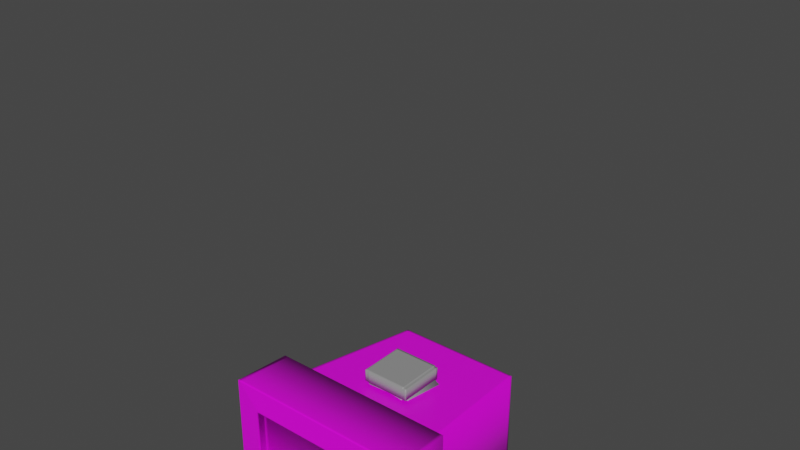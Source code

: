 # Source: enemy-v2.blend  (saved by Blender 2.90.8; exported with 4.5.12 LTS)
import bpy
from mathutils import Matrix  # noqa: F401  (used for matrix-valued properties, if any)

bpy.ops.wm.read_factory_settings(use_empty=True)
scene = bpy.context.scene
scene.name = 'Scene'

# ---- collections
col_collection = bpy.data.collections.new('Collection'); scene.collection.children.link(col_collection)

# ---- images (referenced by path relative to the original .blend; pixels are not part of the script)
import os
ASSET_DIR = os.environ.get("B2B_ASSET_DIR", "")  # directory of the original .blend (textures are referenced by path, not embedded)
HERE = os.path.dirname(os.path.abspath(__file__))  # packed textures are extracted next to this script under _unpacked/

def load_image(name, relpath, width, height, colorspace="sRGB"):
    """Load a texture the original file referenced (path relative to the .blend, or extracted next to this script)."""
    p = next((c for c in (os.path.join(HERE, relpath), os.path.join(ASSET_DIR, relpath)) if relpath and os.path.exists(c)), "")
    if p:
        img = bpy.data.images.load(p, check_existing=True)
        img.name = name
    else:  # same state as the original file: an image datablock whose file is absent (Cycles renders it pink)
        img = bpy.data.images.new(name, width, height)
        img.source = "FILE"
        img.filepath = "//" + (relpath or name)
    img.colorspace_settings.name = colorspace
    return img
img_faceuv = load_image('FaceUV', 'FaceUV.png', 1024, 1024, 'sRGB')

# ---- materials (node trees are filled in below, after node groups)
mat_face = bpy.data.materials.new('Face')
mat_face.alpha_threshold = 0.0
mat_face.use_transparent_shadow = False
mat_face.line_color = (0.0, 0.0, 0.0, 1.0)
mat_metal = bpy.data.materials.new('Metal')
mat_metal.use_transparent_shadow = False
mat_foot = bpy.data.materials.new('Foot')
mat_foot.use_transparent_shadow = False

# ---- material node trees
mat_face.use_nodes = True; mat_face.node_tree.nodes.clear()
_N = mat_face.node_tree.nodes; _L = mat_face.node_tree.links
n0 = _N.new('ShaderNodeOutputMaterial'); n0.name = 'Material Output'; n0.location = (300, 300)
n1 = _N.new('ShaderNodeBsdfPrincipled'); n1.name = 'Principled BSDF'; n1.location = (10, 300)
n1.distribution = 'GGX'
n1.subsurface_method = 'BURLEY'
n1.inputs[2].default_value = 0.4
n1.inputs[3].default_value = 1.45
n1.inputs[27].default_value = (0.0, 0.0, 0.0, 1.0)
n1.inputs[28].default_value = 1.0
n2 = _N.new('ShaderNodeTexImage'); n2.name = 'Image Texture'; n2.location = (-280, 276)
n2.image = img_faceuv
_L.new(n1.outputs[0], n0.inputs[0])
_L.new(n2.outputs[0], n1.inputs[0])
n0.is_active_output = True
mat_metal.use_nodes = True; mat_metal.node_tree.nodes.clear()
_N = mat_metal.node_tree.nodes; _L = mat_metal.node_tree.links
n0 = _N.new('ShaderNodeBsdfPrincipled'); n0.name = 'Principled BSDF'; n0.location = (10, 300)
n0.distribution = 'GGX'
n0.subsurface_method = 'BURLEY'
n0.inputs[0].default_value = (0.2086, 0.2232, 0.2195, 1.0)
n0.inputs[3].default_value = 1.45
n0.inputs[27].default_value = (0.0, 0.0, 0.0, 1.0)
n0.inputs[28].default_value = 1.0
n1 = _N.new('ShaderNodeOutputMaterial'); n1.name = 'Material Output'; n1.location = (300, 300)
_L.new(n0.outputs[0], n1.inputs[0])
n1.is_active_output = True
mat_foot.use_nodes = True; mat_foot.node_tree.nodes.clear()
_N = mat_foot.node_tree.nodes; _L = mat_foot.node_tree.links
n0 = _N.new('ShaderNodeBsdfPrincipled'); n0.name = 'Principled BSDF'; n0.location = (10, 300)
n0.distribution = 'GGX'
n0.subsurface_method = 'BURLEY'
n0.inputs[0].default_value = (0.281, 0.281, 0.281, 1.0)
n0.inputs[3].default_value = 1.45
n0.inputs[27].default_value = (0.0, 0.0, 0.0, 1.0)
n0.inputs[28].default_value = 1.0
n1 = _N.new('ShaderNodeOutputMaterial'); n1.name = 'Material Output'; n1.location = (300, 300)
_L.new(n0.outputs[0], n1.inputs[0])
n1.is_active_output = True

# ---- world
world_world = bpy.data.worlds.new('World'); scene.world = world_world
world_world.use_nodes = True; world_world.node_tree.nodes.clear()
_N = world_world.node_tree.nodes; _L = world_world.node_tree.links
n0 = _N.new('ShaderNodeOutputWorld'); n0.name = 'World Output'; n0.location = (300, 300)
n1 = _N.new('ShaderNodeBackground'); n1.name = 'Background'; n1.location = (10, 300)
n1.inputs[0].default_value = (0.05088, 0.05088, 0.05088, 1.0)
_L.new(n1.outputs[0], n0.inputs[0])
n0.is_active_output = True
world_world.color = (0.05088, 0.05088, 0.05088)
world_world.use_sun_shadow = False
world_world.sun_shadow_jitter_overblur = 0.0

# ---- meshes
me_cube = bpy.data.meshes.new('Cube')
me_cube.from_pydata([(0.4713, 2.104, -0.7437), (0.4713, 1.177, -0.7437), (0.699, 2.349, 0.7437), (0.699, 0.945, 0.7437), (-0.4702, 2.104, -0.7437), (-0.4702, 1.177, -0.7437), (-0.6979, 2.349, 0.7437), (-0.6979, 0.945, 0.7437), (0.5158, 1.122, 0.7078), (-0.5096, 2.188, 0.7078), (0.5158, 2.188, 0.7078), (-0.5096, 1.122, 0.7078), (0.5158, 2.188, 0.7013), (-0.5096, 2.188, 0.7013), (0.5158, 1.122, 0.7013), (-0.5096, 1.122, 0.7013), (-0.5096, 1.122, 0.7648), (-0.5096, 2.188, 0.7648), (0.5158, 2.188, 0.7648), (0.5158, 1.122, 0.7648), (-0.5096, 1.122, 0.7525), (0.5158, 2.188, 0.7525), (-0.5096, 2.188, 0.7525), (0.5158, 1.122, 0.7525), (0.6859, 2.33, 0.3214), (-0.6848, 2.33, 0.3214), (0.6859, 0.9603, 0.3214), (-0.6848, 0.9603, 0.3214), (0.578, 2.222, 0.3214), (0.578, 1.068, 0.3214), (-0.577, 1.068, 0.3214), (-0.577, 2.222, 0.3214), (0.5755, 2.219, 0.2956), (0.5755, 1.071, 0.2956), (-0.5744, 1.071, 0.2956), (-0.5744, 2.219, 0.2956), (-0.5862, 2.232, 0.3214), (0.5872, 2.232, 0.3214), (0.5872, 1.059, 0.3214), (-0.5862, 1.059, 0.3214), (-0.6653, 2.311, 0.3214), (0.6664, 2.311, 0.3214), (0.6664, 0.9798, 0.3214), (-0.6653, 0.9798, 0.3214), (0.4734, 2.106, -0.7231), (0.4734, 1.175, -0.7231), (-0.4723, 1.175, -0.7231), (-0.4723, 2.106, -0.7231), (-0.6694, 2.349, 0.7437), (-0.4887, 2.188, 0.7013), (-0.4887, 1.122, 0.7013), (-0.6694, 0.945, 0.7437), (-0.4887, 2.188, 0.7648), (-0.4887, 1.122, 0.7648), (-0.4887, 2.188, 0.7525), (-0.4887, 1.122, 0.7525), (-0.451, 2.104, -0.7437), (-0.451, 1.177, -0.7437), (-0.4887, 1.122, 0.7078), (-0.4887, 2.188, 0.7078), (-0.6569, 2.33, 0.3214), (-0.6569, 0.9603, 0.3214), (-0.5534, 1.068, 0.3214), (-0.5534, 2.222, 0.3214), (-0.5509, 2.219, 0.2956), (-0.5509, 1.071, 0.2956), (-0.5622, 1.059, 0.3214), (-0.5622, 2.232, 0.3214), (-0.6381, 0.9798, 0.3214), (-0.6381, 2.311, 0.3214), (-0.453, 1.175, -0.7231), (-0.453, 2.106, -0.7231), (0.6723, 2.349, 0.7437), (0.4962, 2.188, 0.7648), (0.4962, 2.188, 0.7525), (0.4533, 2.104, -0.7437), (0.4533, 1.177, -0.7437), (0.4962, 2.188, 0.7078), (0.6597, 2.33, 0.3214), (0.5559, 2.222, 0.3214), (0.5534, 2.219, 0.2956), (0.5648, 2.232, 0.3214), (0.6409, 2.311, 0.3214), (0.4553, 2.106, -0.7231), (0.4962, 2.188, 0.7013), (0.4962, 1.122, 0.7013), (0.6723, 0.945, 0.7437), (0.4962, 1.122, 0.7648), (0.4962, 1.122, 0.7525), (0.4962, 1.122, 0.7078), (0.6597, 0.9603, 0.3214), (0.5559, 1.068, 0.3214), (0.5534, 1.071, 0.2956), (0.5648, 1.059, 0.3214), (0.6409, 0.9798, 0.3214), (0.4553, 1.175, -0.7231), (-0.6892, 2.342, 0.7447), (0.6906, 0.9532, 0.7447), (-0.6892, 0.9532, 0.7447), (0.6906, 2.342, 0.7447), (-0.6611, 0.9532, 0.7447), (-0.6611, 2.342, 0.7447), (0.6642, 2.342, 0.7447), (0.6642, 0.9532, 0.7447), (-0.5165, 1.115, 0.764), (0.5225, 2.194, 0.764), (-0.4953, 1.115, 0.764), (-0.4953, 2.194, 0.764), (0.5026, 2.194, 0.764), (0.5026, 1.115, 0.764), (-0.5165, 2.194, 0.764), (0.5225, 1.115, 0.764), (-0.6975, 2.348, 0.7284), (0.6985, 2.348, 0.7284), (0.6985, 0.9456, 0.7284), (-0.6975, 0.9456, 0.7284), (-0.669, 2.348, 0.7284), (-0.669, 0.9456, 0.7284), (0.6718, 2.348, 0.7284), (0.6718, 0.9456, 0.7284)], [], [(119, 114, 3, 86), (116, 112, 6, 48), (9, 11, 15, 13), (76, 75, 0, 1), (114, 113, 2, 3), (46, 47, 4, 5), (22, 20, 11, 9), (23, 21, 10, 8), (50, 49, 13, 15), (8, 10, 12, 14), (89, 8, 14, 85), (59, 9, 13, 49), (107, 110, 17, 52), (109, 111, 19, 87), (111, 105, 18, 19), (110, 104, 16, 17), (52, 17, 22, 54), (87, 19, 23, 88), (19, 18, 21, 23), (17, 16, 20, 22), (88, 23, 8, 89), (54, 22, 9, 59), (115, 112, 25, 27), (42, 41, 24, 26), (69, 40, 25, 60), (94, 42, 26, 90), (92, 33, 29, 91), (64, 35, 31, 63), (33, 32, 28, 29), (39, 36, 31, 30), (45, 44, 32, 33), (71, 47, 35, 64), (95, 45, 33, 92), (30, 31, 35, 34), (43, 40, 36, 39), (91, 29, 38, 93), (63, 31, 36, 67), (29, 28, 37, 38), (27, 25, 40, 43), (93, 38, 42, 94), (67, 36, 40, 69), (38, 37, 41, 42), (76, 1, 45, 95), (56, 4, 47, 71), (1, 0, 44, 45), (34, 35, 47, 46), (75, 56, 71, 83), (5, 57, 70, 46), (81, 67, 69, 82), (39, 66, 68, 43), (79, 63, 67, 81), (30, 62, 66, 39), (46, 70, 65, 34), (83, 71, 64, 80), (80, 64, 63, 79), (34, 65, 62, 30), (43, 68, 61, 27), (82, 69, 60, 78), (74, 54, 59, 77), (20, 55, 58, 11), (16, 53, 55, 20), (73, 52, 54, 74), (104, 106, 53, 16), (108, 107, 52, 73), (77, 59, 49, 84), (11, 58, 50, 15), (85, 84, 49, 50), (5, 4, 56, 57), (118, 116, 48, 72), (115, 117, 51, 7), (113, 118, 72, 2), (14, 12, 84, 85), (10, 77, 84, 12), (105, 108, 73, 18), (18, 73, 74, 21), (21, 74, 77, 10), (41, 82, 78, 24), (32, 80, 79, 28), (44, 83, 80, 32), (28, 79, 81, 37), (37, 81, 82, 41), (0, 75, 83, 44), (57, 76, 95, 70), (66, 93, 94, 68), (62, 91, 93, 66), (70, 95, 92, 65), (65, 92, 91, 62), (68, 94, 90, 61), (55, 88, 89, 58), (53, 87, 88, 55), (106, 109, 87, 53), (58, 89, 85, 50), (57, 56, 75, 76), (117, 119, 86, 51), (51, 86, 103, 100), (2, 72, 102, 99), (72, 48, 101, 102), (7, 51, 100, 98), (6, 7, 98, 96), (3, 2, 99, 97), (86, 3, 97, 103), (48, 6, 96, 101), (100, 103, 109, 106), (99, 102, 108, 105), (102, 101, 107, 108), (98, 100, 106, 104), (96, 98, 104, 110), (97, 99, 105, 111), (103, 97, 111, 109), (101, 96, 110, 107), (61, 90, 119, 117), (24, 78, 118, 113), (27, 61, 117, 115), (78, 60, 116, 118), (7, 6, 112, 115), (26, 24, 113, 114), (60, 25, 112, 116), (90, 26, 114, 119)])
me_cube.polygons.foreach_set('use_smooth', [True] * 118)
_uv = me_cube.uv_layers.new(name='UVMap')
_uv.uv.foreach_set('vector', [0.07225, 0.04603, 0.07224, 0.0456, 0.07235, 0.04552, 0.07235, 0.04596, 0.04023, 0.0678, 0.04023, 0.06828, 0.04013, 0.06836, 0.04013, 0.06788, 0.02116, 0.09138, 0.09153, 0.09159, 0.09168, 0.09174, 0.02101, 0.09153, 0.06104, 0.05354, 0.05141, 0.05346, 0.05281, 0.05346, 0.05959, 0.05353, 0.06761, 0.04092, 0.04475, 0.04058, 0.04466, 0.04048, 0.06769, 0.04082, 0.05991, 0.06318, 0.05249, 0.06311, 0.05257, 0.06298, 0.0598, 0.06304, 0.0222, 0.09033, 0.09047, 0.09053, 0.09153, 0.09159, 0.02116, 0.09138, 0.09048, 0.02292, 0.02241, 0.02351, 0.02136, 0.02248, 0.09153, 0.02186, 0.1453, 0.102, 0.1453, 0.9383, 0.1289, 0.9383, 0.1289, 0.102, 0.09153, 0.02186, 0.02136, 0.02248, 0.02121, 0.02233, 0.09168, 0.0217, 0.09153, 0.02319, 0.09153, 0.02186, 0.09168, 0.0217, 0.09168, 0.02304, 0.02117, 0.08998, 0.02116, 0.09138, 0.02101, 0.09153, 0.02101, 0.09012, 0.02655, 0.08478, 0.02654, 0.08596, 0.02651, 0.086, 0.02651, 0.08481, 0.08612, 0.02847, 0.08612, 0.02734, 0.08616, 0.02731, 0.08615, 0.02844, 0.08612, 0.02734, 0.02681, 0.02776, 0.02678, 0.02773, 0.08616, 0.02731, 0.02654, 0.08596, 0.08601, 0.08622, 0.08604, 0.08626, 0.02651, 0.086, 0.02651, 0.08481, 0.02651, 0.086, 0.0222, 0.09033, 0.02221, 0.08896, 0.08615, 0.02844, 0.08616, 0.02731, 0.09048, 0.02292, 0.09048, 0.02422, 0.08616, 0.02731, 0.02678, 0.02773, 0.02241, 0.02351, 0.09048, 0.02292, 0.02651, 0.086, 0.08604, 0.08626, 0.09047, 0.09053, 0.0222, 0.09033, 0.09048, 0.02422, 0.09048, 0.02292, 0.09153, 0.02186, 0.09153, 0.02319, 0.02221, 0.08896, 0.0222, 0.09033, 0.02116, 0.09138, 0.02117, 0.08998, 0.06762, 0.07289, 0.04494, 0.07271, 0.04705, 0.07002, 0.06545, 0.07017, 0.06546, 0.0436, 0.04714, 0.04333, 0.04692, 0.04333, 0.06546, 0.0436, 0.04293, 0.06568, 0.04294, 0.06607, 0.04294, 0.06607, 0.04293, 0.06568, 0.06955, 0.04808, 0.06955, 0.04773, 0.06955, 0.04773, 0.06955, 0.04808, 0.06938, 0.04821, 0.06938, 0.04787, 0.06955, 0.04773, 0.06955, 0.04808, 0.0431, 0.06555, 0.04311, 0.06593, 0.04294, 0.06607, 0.04293, 0.06568, 0.06533, 0.04377, 0.04828, 0.04352, 0.04817, 0.04335, 0.06546, 0.0436, 0.06545, 0.07017, 0.04818, 0.07003, 0.04829, 0.07003, 0.06545, 0.07017, 0.05996, 0.05047, 0.05251, 0.05037, 0.04828, 0.04352, 0.06533, 0.04377, 0.04987, 0.06024, 0.04987, 0.06039, 0.04311, 0.06593, 0.0431, 0.06555, 0.06262, 0.05333, 0.06262, 0.05319, 0.06938, 0.04787, 0.06938, 0.04821, 0.06545, 0.07017, 0.04829, 0.07003, 0.04839, 0.06986, 0.06532, 0.06999, 0.06545, 0.07017, 0.04727, 0.07002, 0.04818, 0.07003, 0.06545, 0.07017, 0.06955, 0.04808, 0.06955, 0.04773, 0.06955, 0.04773, 0.06955, 0.04808, 0.04293, 0.06568, 0.04294, 0.06607, 0.04294, 0.06607, 0.04293, 0.06568, 0.06546, 0.0436, 0.04817, 0.04335, 0.04806, 0.04335, 0.06546, 0.0436, 0.06545, 0.07017, 0.04705, 0.07002, 0.04727, 0.07002, 0.06545, 0.07017, 0.06955, 0.04808, 0.06955, 0.04773, 0.06955, 0.04773, 0.06955, 0.04808, 0.04293, 0.06568, 0.04294, 0.06607, 0.04294, 0.06607, 0.04293, 0.06568, 0.06546, 0.0436, 0.04806, 0.04335, 0.04714, 0.04333, 0.06546, 0.0436, 0.06104, 0.05354, 0.06249, 0.0533, 0.06262, 0.05319, 0.06262, 0.05333, 0.05141, 0.06001, 0.05001, 0.06028, 0.04987, 0.06039, 0.04987, 0.06024, 0.05985, 0.05061, 0.05259, 0.05051, 0.05251, 0.05037, 0.05996, 0.05047, 0.06532, 0.06999, 0.04839, 0.06986, 0.05249, 0.06311, 0.05991, 0.06318, 0.05141, 0.05346, 0.05141, 0.06001, 0.04987, 0.06024, 0.04987, 0.05322, 0.06247, 0.0603, 0.06102, 0.06004, 0.06261, 0.06026, 0.06261, 0.06041, 0.04275, 0.04764, 0.04293, 0.06568, 0.04293, 0.06568, 0.04275, 0.04764, 0.06972, 0.06601, 0.06971, 0.06564, 0.06971, 0.06564, 0.06972, 0.06601, 0.04275, 0.04764, 0.04293, 0.06568, 0.04293, 0.06568, 0.04275, 0.04764, 0.06972, 0.06601, 0.06971, 0.06564, 0.06971, 0.06564, 0.06972, 0.06601, 0.06261, 0.06041, 0.06261, 0.06026, 0.06954, 0.0655, 0.06954, 0.06587, 0.04987, 0.05322, 0.04987, 0.06024, 0.0431, 0.06555, 0.04293, 0.04778, 0.04293, 0.04778, 0.0431, 0.06555, 0.04293, 0.06568, 0.04275, 0.04764, 0.06954, 0.06587, 0.06954, 0.0655, 0.06971, 0.06564, 0.06972, 0.06601, 0.06972, 0.06601, 0.06971, 0.06564, 0.06971, 0.06564, 0.06972, 0.06601, 0.04275, 0.04764, 0.04293, 0.06568, 0.04293, 0.06568, 0.04275, 0.04764, 0.0224, 0.02479, 0.02221, 0.08896, 0.02117, 0.08998, 0.02136, 0.0238, 0.09047, 0.09053, 0.09047, 0.08915, 0.09153, 0.09017, 0.09153, 0.09159, 0.08604, 0.08626, 0.08605, 0.08506, 0.09047, 0.08915, 0.09047, 0.09053, 0.02678, 0.02884, 0.02651, 0.08481, 0.02221, 0.08896, 0.0224, 0.02479, 0.08601, 0.08622, 0.08601, 0.08502, 0.08605, 0.08506, 0.08604, 0.08626, 0.02681, 0.02888, 0.02655, 0.08478, 0.02651, 0.08481, 0.02678, 0.02884, 0.02136, 0.0238, 0.02117, 0.08998, 0.02101, 0.09012, 0.02121, 0.02365, 0.09153, 0.09159, 0.09153, 0.09017, 0.09168, 0.09031, 0.09168, 0.09174, 0.9177, 0.102, 0.9177, 0.9383, 0.1453, 0.9383, 0.1453, 0.102, 0.05958, 0.06006, 0.0528, 0.06002, 0.05141, 0.06001, 0.06102, 0.06004, 0.03998, 0.04547, 0.04023, 0.0678, 0.04013, 0.06788, 0.03987, 0.04538, 0.07249, 0.06819, 0.07248, 0.06773, 0.07259, 0.06781, 0.07259, 0.06827, 0.03997, 0.04502, 0.03998, 0.04547, 0.03987, 0.04538, 0.03987, 0.04494, 0.9331, 0.102, 0.9331, 0.9383, 0.9177, 0.9383, 0.9177, 0.102, 0.02136, 0.02248, 0.02136, 0.0238, 0.02121, 0.02365, 0.02121, 0.02233, 0.02681, 0.02776, 0.02681, 0.02888, 0.02678, 0.02884, 0.02678, 0.02773, 0.02678, 0.02773, 0.02678, 0.02884, 0.0224, 0.02479, 0.02241, 0.02351, 0.02241, 0.02351, 0.0224, 0.02479, 0.02136, 0.0238, 0.02136, 0.02248, 0.04275, 0.04728, 0.04275, 0.04764, 0.04275, 0.04764, 0.04275, 0.04728, 0.04293, 0.04743, 0.04293, 0.04778, 0.04275, 0.04764, 0.04275, 0.04728, 0.04987, 0.05308, 0.04987, 0.05322, 0.04293, 0.04778, 0.04293, 0.04743, 0.04275, 0.04728, 0.04275, 0.04764, 0.04275, 0.04764, 0.04275, 0.04728, 0.04275, 0.04728, 0.04275, 0.04764, 0.04275, 0.04764, 0.04275, 0.04728, 0.05001, 0.0532, 0.05141, 0.05346, 0.04987, 0.05322, 0.04987, 0.05308, 0.06102, 0.06004, 0.06104, 0.05354, 0.06262, 0.05333, 0.06261, 0.06026, 0.06971, 0.06564, 0.06955, 0.04808, 0.06955, 0.04808, 0.06971, 0.06564, 0.06971, 0.06564, 0.06955, 0.04808, 0.06955, 0.04808, 0.06971, 0.06564, 0.06261, 0.06026, 0.06262, 0.05333, 0.06938, 0.04821, 0.06954, 0.0655, 0.06954, 0.0655, 0.06938, 0.04821, 0.06955, 0.04808, 0.06971, 0.06564, 0.06971, 0.06564, 0.06955, 0.04808, 0.06955, 0.04808, 0.06971, 0.06564, 0.09047, 0.08915, 0.09048, 0.02422, 0.09153, 0.02319, 0.09153, 0.09017, 0.08605, 0.08506, 0.08615, 0.02844, 0.09048, 0.02422, 0.09047, 0.08915, 0.08601, 0.08502, 0.08612, 0.02847, 0.08615, 0.02844, 0.08605, 0.08506, 0.09153, 0.09017, 0.09153, 0.02319, 0.09168, 0.02304, 0.09168, 0.09031, 0.06102, 0.06004, 0.05141, 0.06001, 0.05141, 0.05346, 0.06104, 0.05354, 0.07248, 0.06773, 0.07225, 0.04603, 0.07235, 0.04596, 0.07259, 0.06781, 0.08517, 0.08412, 0.08519, 0.02928, 0.08524, 0.02924, 0.08522, 0.08416, 0.02764, 0.02869, 0.02764, 0.02977, 0.0276, 0.02972, 0.0276, 0.02864, 0.02764, 0.02977, 0.02747, 0.08398, 0.02742, 0.08401, 0.0276, 0.02972, 0.08517, 0.08529, 0.08517, 0.08412, 0.08522, 0.08416, 0.08521, 0.08533, 0.02747, 0.08513, 0.08517, 0.08529, 0.08521, 0.08533, 0.02742, 0.08517, 0.08519, 0.02819, 0.02764, 0.02869, 0.0276, 0.02864, 0.08524, 0.02815, 0.08519, 0.02928, 0.08519, 0.02819, 0.08524, 0.02815, 0.08524, 0.02924, 0.02747, 0.08398, 0.02747, 0.08513, 0.02742, 0.08517, 0.02742, 0.08401, 0.08522, 0.08416, 0.08524, 0.02924, 0.08612, 0.02847, 0.08601, 0.08502, 0.0276, 0.02864, 0.0276, 0.02972, 0.02681, 0.02888, 0.02681, 0.02776, 0.0276, 0.02972, 0.02742, 0.08401, 0.02655, 0.08478, 0.02681, 0.02888, 0.08521, 0.08533, 0.08522, 0.08416, 0.08601, 0.08502, 0.08601, 0.08622, 0.02742, 0.08517, 0.08521, 0.08533, 0.08601, 0.08622, 0.02654, 0.08596, 0.08524, 0.02815, 0.0276, 0.02864, 0.02681, 0.02776, 0.08612, 0.02734, 0.08524, 0.02924, 0.08524, 0.02815, 0.08612, 0.02734, 0.08612, 0.02847, 0.02742, 0.08401, 0.02742, 0.08517, 0.02654, 0.08596, 0.02655, 0.08478, 0.06971, 0.06564, 0.06955, 0.04808, 0.07225, 0.04603, 0.07248, 0.06773, 0.04275, 0.04728, 0.04275, 0.04764, 0.03998, 0.04547, 0.03997, 0.04502, 0.06972, 0.06601, 0.06971, 0.06564, 0.07248, 0.06773, 0.07249, 0.06819, 0.04275, 0.04764, 0.04293, 0.06568, 0.04023, 0.0678, 0.03998, 0.04547, 0.0677, 0.07299, 0.04486, 0.07281, 0.04494, 0.07271, 0.06762, 0.07289, 0.06546, 0.0436, 0.04692, 0.04333, 0.04475, 0.04058, 0.06761, 0.04092, 0.04293, 0.06568, 0.04294, 0.06607, 0.04023, 0.06828, 0.04023, 0.0678, 0.06955, 0.04808, 0.06955, 0.04773, 0.07224, 0.0456, 0.07225, 0.04603])
me_cube.materials.append(mat_face)
me_cube.use_remesh_preserve_volume = False
me_cube.use_remesh_preserve_attributes = False
me_cube.use_mirror_vertex_groups = False
me_cube.update()
me_cube_001 = bpy.data.meshes.new('Cube.001')
me_cube_001.from_pydata([(0.574, 1.416, 0.1029), (0.574, 1.843, 0.1029), (0.574, 1.416, -0.3244), (0.574, 1.843, -0.3244), (0.9938, 1.588, -0.06929), (0.7566, 1.43, 0.08845), (0.962, 1.509, 0.009578), (0.8752, 1.451, 0.06732), (0.7566, 1.829, 0.08845), (0.9938, 1.671, -0.06929), (0.8752, 1.807, 0.06732), (0.962, 1.75, 0.009578), (0.9938, 1.588, -0.1522), (0.7566, 1.43, -0.31), (0.962, 1.509, -0.2311), (0.8752, 1.451, -0.2888), (0.9938, 1.671, -0.1522), (0.7566, 1.829, -0.31), (0.962, 1.75, -0.2311), (0.8752, 1.807, -0.2888), (0.4243, 1.416, 0.1029), (0.4243, 1.843, 0.1029), (0.4243, 1.416, -0.3244), (0.4243, 1.843, -0.3244), (0.5896, 1.417, -0.3232), (0.5896, 1.417, 0.1017), (0.5896, 1.842, 0.1017), (0.5896, 1.842, -0.3232), (0.7683, 1.826, -0.3079), (0.7683, 1.432, -0.3079), (0.7683, 1.432, 0.08636), (0.7683, 1.826, 0.08636), (0.8592, 1.81, -0.2917), (0.8592, 1.81, 0.07017), (0.8592, 1.448, -0.2917), (0.8592, 1.448, 0.07017), (0.9513, 1.757, -0.2382), (0.9513, 1.502, -0.2382), (0.9513, 1.502, 0.01671), (0.9513, 1.757, 0.01671), (0.574, 1.416, -0.2937), (0.574, 1.843, -0.2937), (0.7566, 1.43, -0.2813), (0.8752, 1.451, -0.2632), (0.962, 1.509, -0.2138), (0.9938, 1.588, -0.1463), (0.7566, 1.829, -0.2813), (0.8752, 1.807, -0.2632), (0.962, 1.75, -0.2138), (0.9938, 1.671, -0.1463), (0.4243, 1.416, -0.2937), (0.4243, 1.843, -0.2937), (0.5896, 1.417, -0.2926), (0.5896, 1.842, -0.2926), (0.7683, 1.826, -0.2795), (0.7683, 1.432, -0.2795), (0.8592, 1.81, -0.2657), (0.8592, 1.448, -0.2657), (0.9513, 1.757, -0.2199), (0.9513, 1.502, -0.2199), (0.574, 1.416, 0.06756), (0.8752, 1.451, 0.03786), (0.962, 1.509, -0.01033), (0.9938, 1.588, -0.07615), (0.7566, 1.829, 0.05549), (0.4243, 1.416, 0.06756), (0.5896, 1.417, 0.06652), (0.5896, 1.842, 0.06652), (0.7683, 1.432, 0.05375), (0.8592, 1.448, 0.04024), (0.9513, 1.502, -0.004374), (0.574, 1.843, 0.06756), (0.7566, 1.43, 0.05549), (0.8752, 1.807, 0.03786), (0.962, 1.75, -0.01033), (0.9938, 1.671, -0.07615), (0.4243, 1.843, 0.06756), (0.7683, 1.826, 0.05375), (0.8592, 1.81, 0.04024), (0.9513, 1.757, -0.004374), (0.574, 1.81, 0.1029), (0.574, 1.81, -0.3244), (0.9938, 1.664, -0.1522), (0.962, 1.731, -0.2311), (0.8752, 1.78, -0.2888), (0.7566, 1.798, -0.31), (0.7566, 1.798, 0.08845), (0.8752, 1.78, 0.06732), (0.962, 1.731, 0.009578), (0.9938, 1.664, -0.06929), (0.4243, 1.81, 0.1029), (0.4243, 1.81, -0.3244), (0.5896, 1.809, -0.3232), (0.5896, 1.809, 0.1017), (0.7683, 1.796, 0.08636), (0.7683, 1.796, -0.3079), (0.8592, 1.783, -0.2917), (0.8592, 1.783, 0.07017), (0.9513, 1.737, 0.01671), (0.9513, 1.737, -0.2382), (0.4243, 1.81, -0.2937), (0.9938, 1.664, -0.1463), (0.4243, 1.81, 0.06756), (0.9938, 1.664, -0.07615), (0.574, 1.446, -0.3244), (0.9938, 1.594, -0.1522), (0.7566, 1.458, 0.08845), (0.4243, 1.446, -0.3244), (0.5896, 1.447, -0.3232), (0.5896, 1.447, 0.1017), (0.4243, 1.446, -0.2937), (0.9938, 1.594, -0.1463), (0.4243, 1.446, 0.06756), (0.9938, 1.594, -0.07615), (0.574, 1.446, 0.1029), (0.962, 1.526, -0.2311), (0.8752, 1.476, -0.2888), (0.7566, 1.458, -0.31), (0.8752, 1.476, 0.06732), (0.962, 1.526, 0.009578), (0.9938, 1.594, -0.06929), (0.4243, 1.446, 0.1029), (0.7683, 1.46, 0.08636), (0.7683, 1.46, -0.3079), (0.8592, 1.474, -0.2917), (0.8592, 1.474, 0.07017), (0.9513, 1.52, 0.01671), (0.9513, 1.52, -0.2382), (0.574, 1.784, 0.1029), (0.962, 1.716, -0.2311), (0.8752, 1.758, -0.2888), (0.7566, 1.774, -0.31), (0.8752, 1.758, 0.06732), (0.962, 1.716, 0.009578), (0.9938, 1.659, -0.06929), (0.4243, 1.784, 0.1029), (0.7683, 1.772, 0.08636), (0.7683, 1.772, -0.3079), (0.8592, 1.76, -0.2917), (0.8592, 1.76, 0.07017), (0.9513, 1.722, 0.01671), (0.9513, 1.722, -0.2382), (0.574, 1.784, -0.3244), (0.9938, 1.659, -0.1522), (0.7566, 1.774, 0.08845), (0.4243, 1.784, -0.3244), (0.5896, 1.783, -0.3232), (0.5896, 1.783, 0.1017), (0.4243, 1.784, -0.2937), (0.9938, 1.659, -0.1463), (0.4243, 1.784, 0.06756), (0.9938, 1.659, -0.07615), (0.574, 1.458, -0.3244), (0.9938, 1.596, -0.1522), (0.7566, 1.469, 0.08845), (0.4243, 1.458, -0.3244), (0.5896, 1.459, -0.3232), (0.5896, 1.459, 0.1017), (0.4243, 1.458, -0.2937), (0.9938, 1.596, -0.1463), (0.4243, 1.458, 0.06756), (0.9938, 1.596, -0.07615), (0.574, 1.458, 0.1029), (0.962, 1.533, -0.2311), (0.8752, 1.486, -0.2888), (0.7566, 1.469, -0.31), (0.8752, 1.486, 0.06732), (0.962, 1.533, 0.009578), (0.9938, 1.596, -0.06929), (0.4243, 1.458, 0.1029), (0.7683, 1.471, 0.08636), (0.7683, 1.471, -0.3079), (0.8592, 1.484, -0.2917), (0.8592, 1.484, 0.07017), (0.9513, 1.527, 0.01671), (0.9513, 1.527, -0.2382)], [], [(41, 3, 23, 51), (93, 26, 1, 80), (67, 71, 1, 26), (103, 75, 9, 89), (92, 27, 17, 85), (105, 12, 14, 115), (127, 37, 15, 116), (123, 29, 13, 117), (57, 34, 15, 43), (59, 37, 14, 44), (44, 14, 12, 45), (78, 33, 10, 73), (79, 39, 11, 74), (74, 11, 9, 75), (125, 35, 7, 118), (126, 38, 6, 119), (119, 6, 4, 120), (66, 72, 5, 25), (100, 51, 23, 91), (60, 0, 20, 65), (104, 2, 22, 107), (80, 1, 21, 90), (60, 66, 25, 0), (81, 3, 27, 92), (64, 67, 26, 8), (86, 8, 26, 93), (106, 5, 30, 122), (64, 8, 31, 77), (42, 13, 29, 55), (124, 34, 29, 123), (116, 15, 34, 124), (122, 30, 35, 125), (77, 31, 33, 78), (55, 29, 34, 57), (118, 7, 38, 126), (73, 10, 39, 79), (43, 15, 37, 59), (115, 14, 37, 127), (61, 43, 59, 70), (19, 47, 58, 36), (68, 55, 57, 69), (28, 54, 56, 32), (72, 42, 55, 68), (17, 46, 54, 28), (17, 27, 53, 46), (2, 24, 52, 40), (2, 40, 50, 22), (102, 76, 51, 100), (24, 13, 42, 52), (18, 48, 49, 16), (36, 58, 48, 18), (32, 56, 47, 19), (62, 44, 45, 63), (70, 59, 44, 62), (69, 57, 43, 61), (82, 16, 49, 101), (27, 3, 41, 53), (71, 41, 51, 76), (1, 71, 76, 21), (35, 69, 61, 7), (38, 70, 62, 6), (6, 62, 63, 4), (90, 21, 76, 102), (5, 72, 68, 30), (30, 68, 69, 35), (7, 61, 70, 38), (47, 73, 79, 58), (54, 77, 78, 56), (46, 64, 77, 54), (46, 53, 67, 64), (40, 52, 66, 60), (40, 60, 65, 50), (52, 42, 72, 66), (48, 74, 75, 49), (58, 79, 74, 48), (56, 78, 73, 47), (101, 49, 75, 103), (53, 41, 71, 67), (149, 101, 103, 151), (135, 90, 102, 150), (143, 82, 101, 149), (150, 102, 100, 148), (18, 83, 99, 36), (10, 87, 98, 39), (31, 94, 97, 33), (19, 84, 96, 32), (32, 96, 95, 28), (8, 86, 94, 31), (144, 86, 93, 147), (142, 81, 92, 146), (128, 80, 90, 135), (3, 81, 91, 23), (148, 100, 91, 145), (11, 88, 89, 9), (39, 98, 88, 11), (33, 97, 87, 10), (28, 95, 85, 17), (36, 99, 84, 19), (16, 82, 83, 18), (146, 92, 85, 131), (151, 103, 89, 134), (147, 93, 80, 128), (25, 109, 114, 0), (63, 113, 120, 4), (24, 108, 117, 13), (50, 110, 107, 22), (0, 114, 121, 20), (2, 104, 108, 24), (5, 106, 109, 25), (65, 112, 110, 50), (12, 105, 111, 45), (20, 121, 112, 65), (45, 111, 113, 63), (163, 115, 127, 175), (166, 118, 126, 174), (170, 122, 125, 173), (164, 116, 124, 172), (172, 124, 123, 171), (154, 106, 122, 170), (152, 104, 107, 155), (167, 119, 120, 168), (174, 126, 119, 167), (173, 125, 118, 166), (171, 123, 117, 165), (175, 127, 116, 164), (153, 105, 115, 163), (82, 143, 129, 83), (99, 141, 130, 84), (95, 137, 131, 85), (97, 139, 132, 87), (98, 140, 133, 88), (88, 133, 134, 89), (81, 142, 145, 91), (86, 144, 136, 94), (96, 138, 137, 95), (84, 130, 138, 96), (94, 136, 139, 97), (87, 132, 140, 98), (83, 129, 141, 99), (157, 147, 128, 162), (161, 151, 134, 168), (156, 146, 131, 165), (158, 148, 145, 155), (162, 128, 135, 169), (152, 142, 146, 156), (154, 144, 147, 157), (160, 150, 148, 158), (153, 143, 149, 159), (169, 135, 150, 160), (159, 149, 151, 161), (111, 159, 161, 113), (121, 169, 160, 112), (105, 153, 159, 111), (112, 160, 158, 110), (106, 154, 157, 109), (104, 152, 156, 108), (114, 162, 169, 121), (110, 158, 155, 107), (108, 156, 165, 117), (113, 161, 168, 120), (109, 157, 162, 114), (143, 153, 163, 129), (141, 175, 164, 130), (137, 171, 165, 131), (139, 173, 166, 132), (140, 174, 167, 133), (133, 167, 168, 134), (142, 152, 155, 145), (144, 154, 170, 136), (138, 172, 171, 137), (130, 164, 172, 138), (136, 170, 173, 139), (132, 166, 174, 140), (129, 163, 175, 141)])
me_cube_001.polygons.foreach_set('use_smooth', [True] * 174)
_uv = me_cube_001.uv_layers.new(name='UVMap')
_uv.uv.foreach_set('vector', [0.875, 0.518, 0.875, 0.5, 0.875, 0.5, 0.875, 0.518, 0.6058, 0.9871, 0.625, 0.9871, 0.625, 1.0, 0.6058, 1.0, 0.8621, 0.7293, 0.875, 0.7293, 0.875, 0.75, 0.8621, 0.75, 0.522, 0.6467, 0.526, 0.6467, 0.526, 0.651, 0.522, 0.651, 0.6058, 0.2629, 0.625, 0.2629, 0.625, 0.401, 0.6058, 0.401, 0.4776, 0.599, 0.474, 0.599, 0.4245, 0.5495, 0.4351, 0.5495, 0.4313, 0.5373, 0.42, 0.5373, 0.3883, 0.4505, 0.404, 0.4505, 0.3937, 0.4059, 0.3763, 0.4059, 0.375, 0.401, 0.3926, 0.401, 0.3188, 0.5278, 0.3188, 0.5115, 0.3255, 0.5133, 0.3255, 0.5293, 0.4123, 0.5565, 0.4123, 0.545, 0.4245, 0.5495, 0.4245, 0.5603, 0.4245, 0.5603, 0.4245, 0.5495, 0.474, 0.599, 0.474, 0.6027, 0.6812, 0.7197, 0.6812, 0.7385, 0.6745, 0.7367, 0.6745, 0.7183, 0.5877, 0.6918, 0.5877, 0.705, 0.5755, 0.7005, 0.5755, 0.688, 0.5755, 0.688, 0.5755, 0.7005, 0.526, 0.651, 0.526, 0.6467, 0.4025, 0.8062, 0.3865, 0.8062, 0.3883, 0.7995, 0.404, 0.7995, 0.4313, 0.7127, 0.42, 0.7127, 0.4245, 0.7005, 0.4351, 0.7005, 0.4351, 0.7005, 0.4245, 0.7005, 0.474, 0.651, 0.4776, 0.651, 0.1379, 0.7293, 0.276, 0.7293, 0.276, 0.75, 0.1379, 0.75, 0.6058, 0.232, 0.625, 0.232, 0.625, 0.25, 0.6058, 0.25, 0.125, 0.7293, 0.125, 0.75, 0.125, 0.75, 0.125, 0.7293, 0.3926, 0.25, 0.375, 0.25, 0.375, 0.25, 0.3926, 0.25, 0.6058, 1.0, 0.625, 1.0, 0.625, 1.0, 0.6058, 1.0, 0.125, 0.7293, 0.1379, 0.7293, 0.1379, 0.75, 0.125, 0.75, 0.6058, 0.25, 0.625, 0.25, 0.625, 0.2629, 0.6058, 0.2629, 0.724, 0.7293, 0.8621, 0.7293, 0.8621, 0.75, 0.724, 0.75, 0.6058, 0.849, 0.625, 0.849, 0.625, 0.9871, 0.6058, 0.9871, 0.3926, 0.849, 0.375, 0.849, 0.3763, 0.8441, 0.3937, 0.8441, 0.724, 0.7293, 0.724, 0.75, 0.7191, 0.7487, 0.7191, 0.7282, 0.276, 0.518, 0.276, 0.5, 0.2809, 0.5013, 0.2809, 0.5191, 0.4025, 0.4438, 0.3865, 0.4438, 0.3763, 0.4059, 0.3937, 0.4059, 0.404, 0.4505, 0.3883, 0.4505, 0.3865, 0.4438, 0.4025, 0.4438, 0.3937, 0.8441, 0.3763, 0.8441, 0.3865, 0.8062, 0.4025, 0.8062, 0.7191, 0.7282, 0.7191, 0.7487, 0.6812, 0.7385, 0.6812, 0.7197, 0.2809, 0.5191, 0.2809, 0.5013, 0.3188, 0.5115, 0.3188, 0.5278, 0.404, 0.7995, 0.3883, 0.7995, 0.42, 0.7127, 0.4313, 0.7127, 0.6745, 0.7183, 0.6745, 0.7367, 0.5877, 0.705, 0.5877, 0.6918, 0.3255, 0.5293, 0.3255, 0.5133, 0.4123, 0.545, 0.4123, 0.5565, 0.4351, 0.5495, 0.4245, 0.5495, 0.42, 0.5373, 0.4313, 0.5373, 0.3255, 0.7183, 0.3255, 0.5293, 0.4123, 0.5565, 0.4123, 0.6918, 0.6745, 0.5133, 0.6745, 0.5293, 0.5877, 0.5565, 0.5877, 0.545, 0.2809, 0.7282, 0.2809, 0.5191, 0.3188, 0.5278, 0.3188, 0.7197, 0.7191, 0.5013, 0.7191, 0.5191, 0.6812, 0.5278, 0.6812, 0.5115, 0.276, 0.7293, 0.276, 0.518, 0.2809, 0.5191, 0.2809, 0.7282, 0.724, 0.5, 0.724, 0.518, 0.7191, 0.5191, 0.7191, 0.5013, 0.724, 0.5, 0.8621, 0.5, 0.8621, 0.518, 0.724, 0.518, 0.125, 0.5, 0.1379, 0.5, 0.1379, 0.518, 0.125, 0.518, 0.125, 0.5, 0.125, 0.518, 0.125, 0.518, 0.125, 0.5, 0.6058, 0.02068, 0.625, 0.02068, 0.625, 0.232, 0.6058, 0.232, 0.1379, 0.5, 0.276, 0.5, 0.276, 0.518, 0.1379, 0.518, 0.5755, 0.5495, 0.5755, 0.5603, 0.526, 0.6027, 0.526, 0.599, 0.5877, 0.545, 0.5877, 0.5565, 0.5755, 0.5603, 0.5755, 0.5495, 0.6812, 0.5115, 0.6812, 0.5278, 0.6745, 0.5293, 0.6745, 0.5133, 0.4245, 0.688, 0.4245, 0.5603, 0.474, 0.6027, 0.474, 0.6467, 0.4123, 0.6918, 0.4123, 0.5565, 0.4245, 0.5603, 0.4245, 0.688, 0.3188, 0.7197, 0.3188, 0.5278, 0.3255, 0.5293, 0.3255, 0.7183, 0.522, 0.599, 0.526, 0.599, 0.526, 0.6027, 0.522, 0.6027, 0.8621, 0.5, 0.875, 0.5, 0.875, 0.518, 0.8621, 0.518, 0.875, 0.7293, 0.875, 0.518, 0.875, 0.518, 0.875, 0.7293, 0.875, 0.75, 0.875, 0.7293, 0.875, 0.7293, 0.875, 0.75, 0.3188, 0.7385, 0.3188, 0.7197, 0.3255, 0.7183, 0.3255, 0.7367, 0.4123, 0.705, 0.4123, 0.6918, 0.4245, 0.688, 0.4245, 0.7005, 0.4245, 0.7005, 0.4245, 0.688, 0.474, 0.6467, 0.474, 0.651, 0.6058, 0.0, 0.625, 0.0, 0.625, 0.02068, 0.6058, 0.02068, 0.276, 0.75, 0.276, 0.7293, 0.2809, 0.7282, 0.2809, 0.7487, 0.2809, 0.7487, 0.2809, 0.7282, 0.3188, 0.7197, 0.3188, 0.7385, 0.3255, 0.7367, 0.3255, 0.7183, 0.4123, 0.6918, 0.4123, 0.705, 0.6745, 0.5293, 0.6745, 0.7183, 0.5877, 0.6918, 0.5877, 0.5565, 0.7191, 0.5191, 0.7191, 0.7282, 0.6812, 0.7197, 0.6812, 0.5278, 0.724, 0.518, 0.724, 0.7293, 0.7191, 0.7282, 0.7191, 0.5191, 0.724, 0.518, 0.8621, 0.518, 0.8621, 0.7293, 0.724, 0.7293, 0.125, 0.518, 0.1379, 0.518, 0.1379, 0.7293, 0.125, 0.7293, 0.125, 0.518, 0.125, 0.7293, 0.125, 0.7293, 0.125, 0.518, 0.1379, 0.518, 0.276, 0.518, 0.276, 0.7293, 0.1379, 0.7293, 0.5755, 0.5603, 0.5755, 0.688, 0.526, 0.6467, 0.526, 0.6027, 0.5877, 0.5565, 0.5877, 0.6918, 0.5755, 0.688, 0.5755, 0.5603, 0.6812, 0.5278, 0.6812, 0.7197, 0.6745, 0.7183, 0.6745, 0.5293, 0.522, 0.6027, 0.526, 0.6027, 0.526, 0.6467, 0.522, 0.6467, 0.8621, 0.518, 0.875, 0.518, 0.875, 0.7293, 0.8621, 0.7293, 0.5188, 0.6027, 0.522, 0.6027, 0.522, 0.6467, 0.5188, 0.6467, 0.5905, 0.0, 0.6058, 0.0, 0.6058, 0.02068, 0.5905, 0.02068, 0.5188, 0.599, 0.522, 0.599, 0.522, 0.6027, 0.5188, 0.6027, 0.5905, 0.02068, 0.6058, 0.02068, 0.6058, 0.232, 0.5905, 0.232, 0.5755, 0.5495, 0.5639, 0.5495, 0.5677, 0.5373, 0.58, 0.5373, 0.6117, 0.7995, 0.5946, 0.7995, 0.5677, 0.7127, 0.58, 0.7127, 0.6237, 0.8441, 0.6047, 0.8441, 0.5961, 0.8062, 0.6135, 0.8062, 0.6117, 0.4505, 0.5946, 0.4505, 0.5961, 0.4438, 0.6135, 0.4438, 0.6135, 0.4438, 0.5961, 0.4438, 0.6047, 0.4059, 0.6237, 0.4059, 0.625, 0.849, 0.6058, 0.849, 0.6047, 0.8441, 0.6237, 0.8441, 0.5905, 0.849, 0.6058, 0.849, 0.6058, 0.9871, 0.5905, 0.9871, 0.5905, 0.25, 0.6058, 0.25, 0.6058, 0.2629, 0.5905, 0.2629, 0.5905, 1.0, 0.6058, 1.0, 0.6058, 1.0, 0.5905, 1.0, 0.625, 0.25, 0.6058, 0.25, 0.6058, 0.25, 0.625, 0.25, 0.5905, 0.232, 0.6058, 0.232, 0.6058, 0.25, 0.5905, 0.25, 0.5755, 0.7005, 0.5639, 0.7005, 0.522, 0.651, 0.526, 0.651, 0.58, 0.7127, 0.5677, 0.7127, 0.5639, 0.7005, 0.5755, 0.7005, 0.6135, 0.8062, 0.5961, 0.8062, 0.5946, 0.7995, 0.6117, 0.7995, 0.6237, 0.4059, 0.6047, 0.4059, 0.6058, 0.401, 0.625, 0.401, 0.58, 0.5373, 0.5677, 0.5373, 0.5946, 0.4505, 0.6117, 0.4505, 0.526, 0.599, 0.522, 0.599, 0.5639, 0.5495, 0.5755, 0.5495, 0.5905, 0.2629, 0.6058, 0.2629, 0.6058, 0.401, 0.5905, 0.401, 0.5188, 0.6467, 0.522, 0.6467, 0.522, 0.651, 0.5188, 0.651, 0.5905, 0.9871, 0.6058, 0.9871, 0.6058, 1.0, 0.5905, 1.0, 0.375, 0.9871, 0.3926, 0.9871, 0.3926, 1.0, 0.375, 1.0, 0.474, 0.6467, 0.4776, 0.6467, 0.4776, 0.651, 0.474, 0.651, 0.375, 0.2629, 0.3926, 0.2629, 0.3926, 0.401, 0.375, 0.401, 0.375, 0.232, 0.3926, 0.232, 0.3926, 0.25, 0.375, 0.25, 0.375, 1.0, 0.3926, 1.0, 0.3926, 1.0, 0.375, 1.0, 0.375, 0.25, 0.3926, 0.25, 0.3926, 0.2629, 0.375, 0.2629, 0.375, 0.849, 0.3926, 0.849, 0.3926, 0.9871, 0.375, 0.9871, 0.375, 0.02068, 0.3926, 0.02068, 0.3926, 0.232, 0.375, 0.232, 0.474, 0.599, 0.4776, 0.599, 0.4776, 0.6027, 0.474, 0.6027, 0.375, 0.0, 0.3926, 0.0, 0.3926, 0.02068, 0.375, 0.02068, 0.474, 0.6027, 0.4776, 0.6027, 0.4776, 0.6467, 0.474, 0.6467, 0.4394, 0.5495, 0.4351, 0.5495, 0.4313, 0.5373, 0.4358, 0.5373, 0.4103, 0.7995, 0.404, 0.7995, 0.4313, 0.7127, 0.4358, 0.7127, 0.4007, 0.8441, 0.3937, 0.8441, 0.4025, 0.8062, 0.4088, 0.8062, 0.4103, 0.4505, 0.404, 0.4505, 0.4025, 0.4438, 0.4088, 0.4438, 0.4088, 0.4438, 0.4025, 0.4438, 0.3937, 0.4059, 0.4007, 0.4059, 0.3996, 0.849, 0.3926, 0.849, 0.3937, 0.8441, 0.4007, 0.8441, 0.3996, 0.25, 0.3926, 0.25, 0.3926, 0.25, 0.3996, 0.25, 0.4394, 0.7005, 0.4351, 0.7005, 0.4776, 0.651, 0.4791, 0.651, 0.4358, 0.7127, 0.4313, 0.7127, 0.4351, 0.7005, 0.4394, 0.7005, 0.4088, 0.8062, 0.4025, 0.8062, 0.404, 0.7995, 0.4103, 0.7995, 0.4007, 0.4059, 0.3937, 0.4059, 0.3926, 0.401, 0.3996, 0.401, 0.4358, 0.5373, 0.4313, 0.5373, 0.404, 0.4505, 0.4103, 0.4505, 0.4791, 0.599, 0.4776, 0.599, 0.4351, 0.5495, 0.4394, 0.5495, 0.522, 0.599, 0.5188, 0.599, 0.5546, 0.5495, 0.5639, 0.5495, 0.5677, 0.5373, 0.5579, 0.5373, 0.5809, 0.4505, 0.5946, 0.4505, 0.6047, 0.4059, 0.5895, 0.4059, 0.5905, 0.401, 0.6058, 0.401, 0.5961, 0.8062, 0.5822, 0.8062, 0.5809, 0.7995, 0.5946, 0.7995, 0.5677, 0.7127, 0.5579, 0.7127, 0.5546, 0.7005, 0.5639, 0.7005, 0.5639, 0.7005, 0.5546, 0.7005, 0.5188, 0.651, 0.522, 0.651, 0.6058, 0.25, 0.5905, 0.25, 0.5905, 0.25, 0.6058, 0.25, 0.6058, 0.849, 0.5905, 0.849, 0.5895, 0.8441, 0.6047, 0.8441, 0.5961, 0.4438, 0.5822, 0.4438, 0.5895, 0.4059, 0.6047, 0.4059, 0.5946, 0.4505, 0.5809, 0.4505, 0.5822, 0.4438, 0.5961, 0.4438, 0.6047, 0.8441, 0.5895, 0.8441, 0.5822, 0.8062, 0.5961, 0.8062, 0.5946, 0.7995, 0.5809, 0.7995, 0.5579, 0.7127, 0.5677, 0.7127, 0.5639, 0.5495, 0.5546, 0.5495, 0.5579, 0.5373, 0.5677, 0.5373, 0.3996, 0.9871, 0.5905, 0.9871, 0.5905, 1.0, 0.3996, 1.0, 0.4791, 0.6467, 0.5188, 0.6467, 0.5188, 0.651, 0.4791, 0.651, 0.3996, 0.2629, 0.5905, 0.2629, 0.5905, 0.401, 0.3996, 0.401, 0.3996, 0.232, 0.5905, 0.232, 0.5905, 0.25, 0.3996, 0.25, 0.3996, 1.0, 0.5905, 1.0, 0.5905, 1.0, 0.3996, 1.0, 0.3996, 0.25, 0.5905, 0.25, 0.5905, 0.2629, 0.3996, 0.2629, 0.3996, 0.849, 0.5905, 0.849, 0.5905, 0.9871, 0.3996, 0.9871, 0.3996, 0.02068, 0.5905, 0.02068, 0.5905, 0.232, 0.3996, 0.232, 0.4791, 0.599, 0.5188, 0.599, 0.5188, 0.6027, 0.4791, 0.6027, 0.3996, 0.0, 0.5905, 0.0, 0.5905, 0.02068, 0.3996, 0.02068, 0.4791, 0.6027, 0.5188, 0.6027, 0.5188, 0.6467, 0.4791, 0.6467, 0.4776, 0.6027, 0.4791, 0.6027, 0.4791, 0.6467, 0.4776, 0.6467, 0.3926, 0.0, 0.3996, 0.0, 0.3996, 0.02068, 0.3926, 0.02068, 0.4776, 0.599, 0.4791, 0.599, 0.4791, 0.6027, 0.4776, 0.6027, 0.3926, 0.02068, 0.3996, 0.02068, 0.3996, 0.232, 0.3926, 0.232, 0.3926, 0.849, 0.3996, 0.849, 0.3996, 0.9871, 0.3926, 0.9871, 0.3926, 0.25, 0.3996, 0.25, 0.3996, 0.2629, 0.3926, 0.2629, 0.3926, 1.0, 0.3996, 1.0, 0.3996, 1.0, 0.3926, 1.0, 0.3926, 0.232, 0.3996, 0.232, 0.3996, 0.25, 0.3926, 0.25, 0.3926, 0.2629, 0.3996, 0.2629, 0.3996, 0.401, 0.3926, 0.401, 0.4776, 0.6467, 0.4791, 0.6467, 0.4791, 0.651, 0.4776, 0.651, 0.3926, 0.9871, 0.3996, 0.9871, 0.3996, 1.0, 0.3926, 1.0, 0.5188, 0.599, 0.4791, 0.599, 0.4394, 0.5495, 0.5546, 0.5495, 0.5579, 0.5373, 0.4358, 0.5373, 0.4103, 0.4505, 0.5809, 0.4505, 0.5895, 0.4059, 0.4007, 0.4059, 0.3996, 0.401, 0.5905, 0.401, 0.5822, 0.8062, 0.4088, 0.8062, 0.4103, 0.7995, 0.5809, 0.7995, 0.5579, 0.7127, 0.4358, 0.7127, 0.4394, 0.7005, 0.5546, 0.7005, 0.5546, 0.7005, 0.4394, 0.7005, 0.4791, 0.651, 0.5188, 0.651, 0.5905, 0.25, 0.3996, 0.25, 0.3996, 0.25, 0.5905, 0.25, 0.5905, 0.849, 0.3996, 0.849, 0.4007, 0.8441, 0.5895, 0.8441, 0.5822, 0.4438, 0.4088, 0.4438, 0.4007, 0.4059, 0.5895, 0.4059, 0.5809, 0.4505, 0.4103, 0.4505, 0.4088, 0.4438, 0.5822, 0.4438, 0.5895, 0.8441, 0.4007, 0.8441, 0.4088, 0.8062, 0.5822, 0.8062, 0.5809, 0.7995, 0.4103, 0.7995, 0.4358, 0.7127, 0.5579, 0.7127, 0.5546, 0.5495, 0.4394, 0.5495, 0.4358, 0.5373, 0.5579, 0.5373])
me_cube_001.materials.append(mat_metal)
me_cube_001.use_remesh_fix_poles = True
me_cube_001.use_remesh_preserve_attributes = False
me_cube_001.use_mirror_vertex_groups = False
me_cube_001.update()
me_cube_002 = bpy.data.meshes.new('Cube.002')
me_cube_002.from_pydata([(1.613, 0.9916, 0.03308), (1.516, 1.192, 0.03308), (1.621, 1.021, 0.03308), (1.605, 1.07, 0.03308), (1.568, 1.13, 0.03308), (1.516, 1.192, -0.2546), (1.613, 0.9916, -0.2546), (1.568, 1.13, -0.2546), (1.605, 1.07, -0.2546), (1.621, 1.021, -0.2546), (1.334, 0.9052, 0.03308), (1.455, 0.8404, 0.03308), (1.371, 0.8714, 0.03308), (1.407, 0.8472, 0.03308), (1.436, 0.8363, 0.03308), (1.455, 0.8404, -0.2546), (1.334, 0.9052, -0.2546), (1.436, 0.8363, -0.2546), (1.407, 0.8472, -0.2546), (1.371, 0.8714, -0.2546), (0.8836, 1.375, 0.03308), (0.7792, 1.592, -0.03213), (0.8116, 1.465, 0.02434), (0.7734, 1.544, 0.0004755), (1.122, 1.603, 0.03308), (0.9095, 1.717, -0.03213), (1.036, 1.679, 0.02434), (0.9578, 1.721, 0.0004756), (0.7792, 1.592, -0.1894), (0.8836, 1.375, -0.2546), (0.7734, 1.544, -0.222), (0.8116, 1.465, -0.2459), (1.122, 1.603, -0.2546), (0.9095, 1.717, -0.1894), (1.036, 1.679, -0.2459), (0.9578, 1.721, -0.222), (1.516, 1.192, 0.008194), (1.568, 1.13, 0.008194), (1.605, 1.07, 0.008194), (1.621, 1.021, 0.008194), (1.613, 0.9916, 0.008194), (1.334, 0.9052, 0.008194), (1.371, 0.8714, 0.008194), (1.407, 0.8472, 0.008194), (1.436, 0.8363, 0.008194), (1.455, 0.8404, 0.008194), (0.8836, 1.375, 0.008194), (0.8116, 1.465, 0.0009693), (0.7734, 1.544, -0.01877), (0.7792, 1.592, -0.04573), (1.122, 1.603, 0.008194), (1.036, 1.679, 0.0009694), (0.9578, 1.721, -0.01877), (0.9095, 1.717, -0.04573), (1.568, 1.13, -0.2364), (1.605, 1.07, -0.2364), (1.621, 1.021, -0.2364), (1.613, 0.9916, -0.2364), (1.334, 0.9052, -0.2364), (0.8116, 1.465, -0.2288), (0.7734, 1.544, -0.2079), (0.7792, 1.592, -0.1795), (1.122, 1.603, -0.2364), (1.516, 1.192, -0.2364), (1.371, 0.8714, -0.2364), (1.407, 0.8472, -0.2364), (1.436, 0.8363, -0.2364), (1.455, 0.8404, -0.2364), (0.8836, 1.375, -0.2364), (1.036, 1.679, -0.2288), (0.9578, 1.721, -0.2079), (0.9095, 1.717, -0.1795), (1.104, 1.586, 0.03308), (1.018, 1.663, 0.02434), (0.9436, 1.707, 0.0004756), (0.8995, 1.707, -0.03213), (1.104, 1.586, -0.2546), (1.018, 1.663, -0.2459), (0.9436, 1.707, -0.222), (0.8995, 1.707, -0.1894), (0.8995, 1.707, -0.04573), (0.8995, 1.707, -0.1795), (0.8225, 1.475, 0.02434), (0.7823, 1.553, 0.0004755), (0.7855, 1.598, -0.03213), (0.8951, 1.386, -0.2546), (0.7855, 1.598, -0.04573), (0.7855, 1.598, -0.1795), (0.8951, 1.386, 0.03308), (0.8225, 1.475, -0.2459), (0.7823, 1.553, -0.222), (0.7855, 1.598, -0.1894)], [], [(10, 12, 13, 14, 11, 0, 2, 3, 4, 1, 24, 72, 88, 20), (36, 50, 24, 1), (81, 71, 33, 79), (36, 1, 4, 37), (37, 4, 3, 38), (38, 3, 2, 39), (39, 2, 0, 40), (29, 85, 76, 32, 5, 7, 8, 9, 6, 15, 17, 18, 19, 16), (58, 16, 19, 64), (64, 19, 18, 65), (65, 18, 17, 66), (66, 17, 15, 67), (45, 40, 0, 11), (46, 20, 22, 47), (47, 22, 23, 48), (48, 23, 21, 49), (72, 24, 26, 73), (73, 26, 27, 74), (74, 27, 25, 75), (62, 32, 34, 69), (69, 34, 35, 70), (70, 35, 33, 71), (85, 29, 31, 89), (89, 31, 30, 90), (90, 30, 28, 91), (46, 41, 10, 20), (68, 58, 41, 46), (27, 52, 53, 25), (26, 51, 52, 27), (24, 50, 51, 26), (60, 48, 49, 61), (59, 47, 48, 60), (68, 46, 47, 59), (67, 57, 40, 45), (14, 44, 45, 11), (13, 43, 44, 14), (12, 42, 43, 13), (10, 41, 42, 12), (56, 39, 40, 57), (55, 38, 39, 56), (54, 37, 38, 55), (63, 36, 37, 54), (75, 25, 53, 80), (63, 62, 50, 36), (5, 32, 62, 63), (5, 63, 54, 7), (7, 54, 55, 8), (8, 55, 56, 9), (9, 56, 57, 6), (15, 6, 57, 67), (29, 68, 59, 31), (31, 59, 60, 30), (30, 60, 61, 28), (29, 16, 58, 68), (52, 70, 71, 53), (51, 69, 70, 52), (50, 62, 69, 51), (44, 66, 67, 45), (43, 65, 66, 44), (42, 64, 65, 43), (41, 58, 64, 42), (80, 53, 71, 81), (86, 80, 81, 87), (84, 75, 80, 86), (35, 78, 79, 33), (34, 77, 78, 35), (32, 76, 77, 34), (83, 74, 75, 84), (82, 73, 74, 83), (88, 72, 73, 82), (87, 81, 79, 91), (61, 87, 91, 28), (20, 88, 82, 22), (22, 82, 83, 23), (23, 83, 84, 21), (21, 84, 86, 49), (49, 86, 87, 61), (78, 90, 91, 79), (77, 89, 90, 78), (76, 85, 89, 77)])
me_cube_002.polygons.foreach_set('use_smooth', [True] * 80)
_uv = me_cube_002.uv_layers.new(name='UVMap')
_uv.uv.foreach_set('vector', [0.375, 0.7823, 0.3625, 0.7567, 0.3782, 0.7531, 0.395, 0.7508, 0.4073, 0.75, 0.5727, 0.75, 0.5927, 0.7513, 0.6199, 0.7551, 0.6452, 0.7608, 0.625, 0.8023, 0.625, 0.9433, 0.6058, 0.9433, 0.3871, 0.9433, 0.375, 0.9433, 0.6773, 0.7284, 0.8183, 0.7284, 0.8183, 0.75, 0.6773, 0.75, 0.5578, 0.1847, 0.5683, 0.1847, 0.5683, 0.1933, 0.5578, 0.1933, 0.6773, 0.7284, 0.6773, 0.75, 0.6452, 0.7608, 0.6452, 0.7373, 0.6452, 0.7373, 0.6452, 0.7608, 0.6199, 0.7551, 0.6199, 0.7326, 0.6199, 0.7326, 0.6199, 0.7551, 0.5927, 0.7513, 0.5927, 0.7295, 0.5927, 0.7295, 0.5927, 0.7513, 0.5727, 0.75, 0.5727, 0.7284, 0.375, 0.3067, 0.3871, 0.3067, 0.6058, 0.3067, 0.625, 0.3067, 0.625, 0.4477, 0.6452, 0.4892, 0.6199, 0.4949, 0.5927, 0.4987, 0.5727, 0.5, 0.4073, 0.5, 0.395, 0.4992, 0.3782, 0.4969, 0.3625, 0.4933, 0.375, 0.4677, 0.3427, 0.5158, 0.3427, 0.5, 0.3625, 0.4933, 0.3625, 0.51, 0.3625, 0.51, 0.3625, 0.4933, 0.3782, 0.4969, 0.3782, 0.513, 0.3782, 0.513, 0.3782, 0.4969, 0.395, 0.4992, 0.395, 0.5151, 0.395, 0.5151, 0.395, 0.4992, 0.4073, 0.5, 0.4073, 0.5158, 0.4073, 0.7284, 0.5727, 0.7284, 0.5727, 0.75, 0.4073, 0.75, 0.1817, 0.7284, 0.1817, 0.75, 0.1533, 0.7424, 0.1533, 0.7221, 0.375, 0.02791, 0.375, 0.007593, 0.4033, 0.02834, 0.4033, 0.04506, 0.4033, 0.04506, 0.4033, 0.02834, 0.4317, 0.05667, 0.4317, 0.06849, 0.6058, 0.9433, 0.625, 0.9433, 0.6174, 0.9716, 0.5994, 0.9716, 0.5994, 0.0, 0.6174, 0.0, 0.5967, 0.02834, 0.5818, 0.02834, 0.5818, 0.02834, 0.5967, 0.02834, 0.5683, 0.05667, 0.5578, 0.05667, 0.8183, 0.5158, 0.8183, 0.5, 0.8467, 0.5076, 0.8467, 0.5224, 0.625, 0.2276, 0.625, 0.2424, 0.5967, 0.2217, 0.5967, 0.2095, 0.5967, 0.2095, 0.5967, 0.2217, 0.5683, 0.1933, 0.5683, 0.1847, 0.3871, 0.3067, 0.375, 0.3067, 0.3826, 0.2784, 0.394, 0.2784, 0.394, 0.2784, 0.3826, 0.2784, 0.4033, 0.2217, 0.4127, 0.2217, 0.4127, 0.2217, 0.4033, 0.2217, 0.4317, 0.1933, 0.4383, 0.1933, 0.1817, 0.7284, 0.3427, 0.7284, 0.3427, 0.75, 0.1817, 0.75, 0.1817, 0.5158, 0.3427, 0.5158, 0.3427, 0.7284, 0.1817, 0.7284, 0.5967, 0.02834, 0.5967, 0.04506, 0.5683, 0.06849, 0.5683, 0.05667, 0.625, 0.007593, 0.625, 0.02791, 0.5967, 0.04506, 0.5967, 0.02834, 0.8183, 0.75, 0.8183, 0.7284, 0.8467, 0.7221, 0.8467, 0.7424, 0.4033, 0.2095, 0.4033, 0.04506, 0.4317, 0.06849, 0.4317, 0.1847, 0.375, 0.2276, 0.375, 0.02791, 0.4033, 0.04506, 0.4033, 0.2095, 0.1817, 0.5158, 0.1817, 0.7284, 0.1533, 0.7221, 0.1533, 0.5224, 0.4073, 0.5158, 0.5727, 0.5158, 0.5727, 0.7284, 0.4073, 0.7284, 0.395, 0.7508, 0.395, 0.729, 0.4073, 0.7284, 0.4073, 0.75, 0.3782, 0.7531, 0.3782, 0.731, 0.395, 0.729, 0.395, 0.7508, 0.3625, 0.7567, 0.3625, 0.7339, 0.3782, 0.731, 0.3782, 0.7531, 0.3427, 0.75, 0.3427, 0.7284, 0.3625, 0.7339, 0.3625, 0.7567, 0.5927, 0.5146, 0.5927, 0.7295, 0.5727, 0.7284, 0.5727, 0.5158, 0.6199, 0.5113, 0.6199, 0.7326, 0.5927, 0.7295, 0.5927, 0.5146, 0.6452, 0.5064, 0.6452, 0.7373, 0.6199, 0.7326, 0.6199, 0.5113, 0.6773, 0.5158, 0.6773, 0.7284, 0.6452, 0.7373, 0.6452, 0.5064, 0.5578, 0.05667, 0.5683, 0.05667, 0.5683, 0.06849, 0.5578, 0.06849, 0.6773, 0.5158, 0.8183, 0.5158, 0.8183, 0.7284, 0.6773, 0.7284, 0.6773, 0.5, 0.8183, 0.5, 0.8183, 0.5158, 0.6773, 0.5158, 0.6773, 0.5, 0.6773, 0.5158, 0.6452, 0.5064, 0.6452, 0.4892, 0.6452, 0.4892, 0.6452, 0.5064, 0.6199, 0.5113, 0.6199, 0.4949, 0.6199, 0.4949, 0.6199, 0.5113, 0.5927, 0.5146, 0.5927, 0.4987, 0.5927, 0.4987, 0.5927, 0.5146, 0.5727, 0.5158, 0.5727, 0.5, 0.4073, 0.5, 0.5727, 0.5, 0.5727, 0.5158, 0.4073, 0.5158, 0.1817, 0.5, 0.1817, 0.5158, 0.1533, 0.5224, 0.1533, 0.5076, 0.375, 0.2424, 0.375, 0.2276, 0.4033, 0.2095, 0.4033, 0.2217, 0.4033, 0.2217, 0.4033, 0.2095, 0.4317, 0.1847, 0.4317, 0.1933, 0.1817, 0.5, 0.3427, 0.5, 0.3427, 0.5158, 0.1817, 0.5158, 0.5967, 0.04506, 0.5967, 0.2095, 0.5683, 0.1847, 0.5683, 0.06849, 0.625, 0.02791, 0.625, 0.2276, 0.5967, 0.2095, 0.5967, 0.04506, 0.8183, 0.7284, 0.8183, 0.5158, 0.8467, 0.5224, 0.8467, 0.7221, 0.395, 0.729, 0.395, 0.5151, 0.4073, 0.5158, 0.4073, 0.7284, 0.3782, 0.731, 0.3782, 0.513, 0.395, 0.5151, 0.395, 0.729, 0.3625, 0.7339, 0.3625, 0.51, 0.3782, 0.513, 0.3782, 0.731, 0.3427, 0.7284, 0.3427, 0.5158, 0.3625, 0.51, 0.3625, 0.7339, 0.5578, 0.06849, 0.5683, 0.06849, 0.5683, 0.1847, 0.5578, 0.1847, 0.4383, 0.06849, 0.5578, 0.06849, 0.5578, 0.1847, 0.4383, 0.1847, 0.4383, 0.05667, 0.5578, 0.05667, 0.5578, 0.06849, 0.4383, 0.06849, 0.5967, 0.2217, 0.5818, 0.2217, 0.5578, 0.1933, 0.5683, 0.1933, 0.6174, 0.2784, 0.5994, 0.2784, 0.5818, 0.2217, 0.5967, 0.2217, 0.625, 0.3067, 0.6058, 0.3067, 0.5994, 0.2784, 0.6174, 0.2784, 0.4127, 0.02834, 0.5818, 0.02834, 0.5578, 0.05667, 0.4383, 0.05667, 0.394, 0.0, 0.5994, 0.0, 0.5818, 0.02834, 0.4127, 0.02834, 0.3871, 0.9433, 0.6058, 0.9433, 0.5994, 0.9716, 0.394, 0.9716, 0.4383, 0.1847, 0.5578, 0.1847, 0.5578, 0.1933, 0.4383, 0.1933, 0.4317, 0.1847, 0.4383, 0.1847, 0.4383, 0.1933, 0.4317, 0.1933, 0.375, 0.9433, 0.3871, 0.9433, 0.394, 0.9716, 0.3826, 0.9716, 0.3826, 0.0, 0.394, 0.0, 0.4127, 0.02834, 0.4033, 0.02834, 0.4033, 0.02834, 0.4127, 0.02834, 0.4383, 0.05667, 0.4317, 0.05667, 0.4317, 0.05667, 0.4383, 0.05667, 0.4383, 0.06849, 0.4317, 0.06849, 0.4317, 0.06849, 0.4383, 0.06849, 0.4383, 0.1847, 0.4317, 0.1847, 0.5818, 0.2217, 0.4127, 0.2217, 0.4383, 0.1933, 0.5578, 0.1933, 0.5994, 0.2784, 0.394, 0.2784, 0.4127, 0.2217, 0.5818, 0.2217, 0.6058, 0.3067, 0.3871, 0.3067, 0.394, 0.2784, 0.5994, 0.2784])
me_cube_002.materials.append(mat_metal)
me_cube_002.use_remesh_fix_poles = True
me_cube_002.use_remesh_preserve_attributes = False
me_cube_002.use_mirror_vertex_groups = False
me_cube_002.update()
me_cube_003 = bpy.data.meshes.new('Cube.003')
me_cube_003.from_pydata([(1.345, 0.04279, 0.01737), (1.622, 0.04619, 0.01737), (1.345, 0.04279, -0.2389), (1.622, 0.04619, -0.2389), (1.335, 0.8076, 0.01737), (1.4, 1.054, -0.04485), (1.343, 0.9304, 0.009031), (1.366, 1.02, -0.01374), (1.612, 0.811, 0.01737), (1.542, 1.055, -0.04485), (1.602, 0.9335, 0.009031), (1.576, 1.023, -0.01374), (1.4, 1.054, -0.1767), (1.335, 0.8076, -0.2389), (1.366, 1.02, -0.2078), (1.343, 0.9304, -0.2305), (1.612, 0.811, -0.2389), (1.542, 1.055, -0.1767), (1.602, 0.9335, -0.2305), (1.576, 1.023, -0.2078), (1.6, 0.04593, -0.2389), (1.6, 0.04593, 0.01737), (1.591, 0.8108, 0.01737), (1.582, 0.9333, 0.009031), (1.56, 1.023, -0.01374), (1.531, 1.055, -0.04485), (1.591, 0.8108, -0.2389), (1.582, 0.9333, -0.2305), (1.56, 1.023, -0.2078), (1.531, 1.055, -0.1767), (1.345, 0.04279, -0.2287), (1.622, 0.04619, -0.2287), (1.335, 0.8076, -0.2287), (1.343, 0.9304, -0.221), (1.366, 1.02, -0.2), (1.4, 1.054, -0.1714), (1.612, 0.811, -0.2287), (1.602, 0.9335, -0.221), (1.576, 1.023, -0.2), (1.542, 1.055, -0.1714), (1.531, 1.055, -0.1714), (1.6, 0.04593, -0.2287), (1.622, 0.04619, -0.001063), (1.335, 0.8076, -0.001063), (1.602, 0.9335, -0.008199), (1.576, 1.023, -0.0277), (1.542, 1.055, -0.05433), (1.6, 0.04593, -0.001063), (1.345, 0.04279, -0.001063), (1.343, 0.9304, -0.008199), (1.366, 1.02, -0.0277), (1.4, 1.054, -0.05433), (1.612, 0.811, -0.001063), (1.531, 1.055, -0.05433), (1.36, 0.04298, -0.2389), (1.36, 0.04298, 0.01737), (1.357, 0.9305, 0.009031), (1.378, 1.021, -0.01374), (1.407, 1.054, -0.04485), (1.35, 0.8078, -0.2389), (1.35, 0.8078, 0.01737), (1.357, 0.9305, -0.2305), (1.378, 1.021, -0.2078), (1.407, 1.054, -0.1767), (1.36, 0.04298, -0.2287), (1.407, 1.054, -0.1714), (1.407, 1.054, -0.05433), (1.36, 0.04298, -0.001063), (1.345, 0.04279, -0.2129), (1.343, 0.9304, -0.2062), (1.366, 1.02, -0.1881), (1.4, 1.054, -0.1633), (1.612, 0.811, -0.2129), (1.531, 1.055, -0.1633), (1.622, 0.04619, -0.2129), (1.335, 0.8076, -0.2129), (1.602, 0.9335, -0.2062), (1.576, 1.023, -0.1881), (1.542, 1.055, -0.1633), (1.6, 0.04593, -0.2129), (1.36, 0.04298, -0.2129), (1.407, 1.054, -0.1633), (1.622, 0.04619, -0.009354), (1.335, 0.8076, -0.009354), (1.602, 0.9335, -0.01595), (1.576, 1.023, -0.03397), (1.542, 1.055, -0.05859), (1.6, 0.04593, -0.009354), (1.36, 0.04298, -0.009354), (1.345, 0.04279, -0.009354), (1.343, 0.9304, -0.01595), (1.366, 1.02, -0.03397), (1.4, 1.054, -0.05859), (1.612, 0.811, -0.009354), (1.531, 1.055, -0.05859), (1.407, 1.054, -0.05859)], [], [(21, 1, 8, 22), (47, 42, 1, 21), (42, 52, 8, 1), (40, 39, 17, 29), (26, 16, 3, 20), (43, 4, 6, 49), (49, 6, 7, 50), (50, 7, 5, 51), (22, 8, 10, 23), (23, 10, 11, 24), (24, 11, 9, 25), (36, 16, 18, 37), (37, 18, 19, 38), (38, 19, 17, 39), (59, 13, 15, 61), (61, 15, 14, 62), (62, 14, 12, 63), (43, 48, 0, 4), (19, 28, 29, 17), (18, 27, 28, 19), (16, 26, 27, 18), (57, 24, 25, 58), (56, 23, 24, 57), (60, 22, 23, 56), (59, 26, 20, 54), (65, 40, 29, 63), (67, 47, 21, 55), (55, 21, 22, 60), (54, 20, 41, 64), (81, 73, 40, 65), (13, 2, 30, 32), (77, 38, 39, 78), (76, 37, 38, 77), (72, 36, 37, 76), (14, 34, 35, 12), (15, 33, 34, 14), (13, 32, 33, 15), (73, 78, 39, 40), (3, 16, 36, 31), (20, 3, 31, 41), (25, 9, 46, 53), (8, 52, 44, 10), (10, 44, 45, 11), (11, 45, 46, 9), (58, 25, 53, 66), (88, 87, 47, 67), (83, 89, 48, 43), (91, 50, 51, 92), (90, 49, 50, 91), (83, 43, 49, 90), (82, 93, 52, 42), (87, 82, 42, 47), (89, 88, 67, 48), (5, 58, 66, 51), (71, 81, 65, 35), (2, 54, 64, 30), (0, 55, 60, 4), (48, 67, 55, 0), (35, 65, 63, 12), (13, 59, 54, 2), (4, 60, 56, 6), (6, 56, 57, 7), (7, 57, 58, 5), (28, 62, 63, 29), (27, 61, 62, 28), (26, 59, 61, 27), (92, 95, 81, 71), (30, 64, 80, 68), (41, 31, 74, 79), (31, 36, 72, 74), (32, 75, 69, 33), (33, 69, 70, 34), (34, 70, 71, 35), (32, 30, 68, 75), (64, 41, 79, 80), (94, 86, 78, 73), (93, 72, 76, 84), (84, 76, 77, 85), (85, 77, 78, 86), (95, 94, 73, 81), (66, 53, 94, 95), (45, 85, 86, 46), (44, 84, 85, 45), (52, 93, 84, 44), (53, 46, 86, 94), (51, 66, 95, 92), (68, 80, 88, 89), (79, 74, 82, 87), (74, 72, 93, 82), (75, 83, 90, 69), (69, 90, 91, 70), (70, 91, 92, 71), (75, 68, 89, 83), (80, 79, 87, 88)])
me_cube_003.polygons.foreach_set('use_smooth', [True] * 94)
_uv = me_cube_003.uv_layers.new(name='UVMap')
_uv.uv.foreach_set('vector', [0.6058, 0.75, 0.625, 0.75, 0.625, 0.9393, 0.6058, 0.9393, 0.6058, 0.732, 0.625, 0.732, 0.625, 0.75, 0.6058, 0.75, 0.625, 0.732, 0.8143, 0.732, 0.8143, 0.75, 0.625, 0.75, 0.5544, 0.1842, 0.5643, 0.1842, 0.5643, 0.1893, 0.5544, 0.1893, 0.6058, 0.3107, 0.625, 0.3107, 0.625, 0.5, 0.6058, 0.5, 0.1857, 0.732, 0.1857, 0.75, 0.1553, 0.7419, 0.1553, 0.7251, 0.375, 0.02494, 0.375, 0.008132, 0.4053, 0.03035, 0.4053, 0.04396, 0.4053, 0.04396, 0.4053, 0.03035, 0.4357, 0.0607, 0.4357, 0.06995, 0.6058, 0.9393, 0.625, 0.9393, 0.6169, 0.9697, 0.599, 0.9697, 0.599, 0.0, 0.6169, 0.0, 0.5947, 0.03035, 0.5801, 0.03035, 0.5801, 0.03035, 0.5947, 0.03035, 0.5643, 0.0607, 0.5544, 0.0607, 0.8143, 0.51, 0.8143, 0.5, 0.8447, 0.5081, 0.8447, 0.5174, 0.625, 0.2326, 0.625, 0.2419, 0.5947, 0.2197, 0.5947, 0.2121, 0.5947, 0.2121, 0.5947, 0.2197, 0.5643, 0.1893, 0.5643, 0.1842, 0.3887, 0.3107, 0.375, 0.3107, 0.3831, 0.2803, 0.3959, 0.2803, 0.3959, 0.2803, 0.3831, 0.2803, 0.4053, 0.2197, 0.4157, 0.2197, 0.4157, 0.2197, 0.4053, 0.2197, 0.4357, 0.1893, 0.4427, 0.1893, 0.1857, 0.732, 0.375, 0.732, 0.375, 0.75, 0.1857, 0.75, 0.5947, 0.2197, 0.5801, 0.2197, 0.5544, 0.1893, 0.5643, 0.1893, 0.6169, 0.2803, 0.599, 0.2803, 0.5801, 0.2197, 0.5947, 0.2197, 0.625, 0.3107, 0.6058, 0.3107, 0.599, 0.2803, 0.6169, 0.2803, 0.4157, 0.03035, 0.5801, 0.03035, 0.5544, 0.0607, 0.4427, 0.0607, 0.3959, 0.0, 0.599, 0.0, 0.5801, 0.03035, 0.4157, 0.03035, 0.3887, 0.9393, 0.6058, 0.9393, 0.599, 0.9697, 0.3959, 0.9697, 0.3887, 0.3107, 0.6058, 0.3107, 0.6058, 0.5, 0.3887, 0.5, 0.4427, 0.1842, 0.5544, 0.1842, 0.5544, 0.1893, 0.4427, 0.1893, 0.3887, 0.732, 0.6058, 0.732, 0.6058, 0.75, 0.3887, 0.75, 0.3887, 0.75, 0.6058, 0.75, 0.6058, 0.9393, 0.3887, 0.9393, 0.3887, 0.5, 0.6058, 0.5, 0.6058, 0.51, 0.3887, 0.51, 0.4427, 0.1763, 0.5544, 0.1763, 0.5544, 0.1842, 0.4427, 0.1842, 0.1857, 0.5, 0.375, 0.5, 0.375, 0.51, 0.1857, 0.51, 0.5947, 0.2004, 0.5947, 0.2121, 0.5643, 0.1842, 0.5643, 0.1763, 0.625, 0.2181, 0.625, 0.2326, 0.5947, 0.2121, 0.5947, 0.2004, 0.8143, 0.5254, 0.8143, 0.51, 0.8447, 0.5174, 0.8447, 0.5319, 0.4053, 0.2197, 0.4053, 0.2121, 0.4357, 0.1842, 0.4357, 0.1893, 0.375, 0.2419, 0.375, 0.2326, 0.4053, 0.2121, 0.4053, 0.2197, 0.1857, 0.5, 0.1857, 0.51, 0.1553, 0.5174, 0.1553, 0.5081, 0.5544, 0.1763, 0.5643, 0.1763, 0.5643, 0.1842, 0.5544, 0.1842, 0.625, 0.5, 0.8143, 0.5, 0.8143, 0.51, 0.625, 0.51, 0.6058, 0.5, 0.625, 0.5, 0.625, 0.51, 0.6058, 0.51, 0.5544, 0.0607, 0.5643, 0.0607, 0.5643, 0.06995, 0.5544, 0.06995, 0.8143, 0.75, 0.8143, 0.732, 0.8447, 0.7251, 0.8447, 0.7419, 0.625, 0.008132, 0.625, 0.02494, 0.5947, 0.04396, 0.5947, 0.03035, 0.5947, 0.03035, 0.5947, 0.04396, 0.5643, 0.06995, 0.5643, 0.0607, 0.4427, 0.0607, 0.5544, 0.0607, 0.5544, 0.06995, 0.4427, 0.06995, 0.3887, 0.7239, 0.6058, 0.7239, 0.6058, 0.732, 0.3887, 0.732, 0.1857, 0.7239, 0.375, 0.7239, 0.375, 0.732, 0.1857, 0.732, 0.4053, 0.05009, 0.4053, 0.04396, 0.4357, 0.06995, 0.4357, 0.07411, 0.375, 0.03251, 0.375, 0.02494, 0.4053, 0.04396, 0.4053, 0.05009, 0.1857, 0.7239, 0.1857, 0.732, 0.1553, 0.7251, 0.1553, 0.7175, 0.625, 0.7239, 0.8143, 0.7239, 0.8143, 0.732, 0.625, 0.732, 0.6058, 0.7239, 0.625, 0.7239, 0.625, 0.732, 0.6058, 0.732, 0.375, 0.7239, 0.3887, 0.7239, 0.3887, 0.732, 0.375, 0.732, 0.4357, 0.0607, 0.4427, 0.0607, 0.4427, 0.06995, 0.4357, 0.06995, 0.4357, 0.1763, 0.4427, 0.1763, 0.4427, 0.1842, 0.4357, 0.1842, 0.375, 0.5, 0.3887, 0.5, 0.3887, 0.51, 0.375, 0.51, 0.375, 0.75, 0.3887, 0.75, 0.3887, 0.9393, 0.375, 0.9393, 0.375, 0.732, 0.3887, 0.732, 0.3887, 0.75, 0.375, 0.75, 0.4357, 0.1842, 0.4427, 0.1842, 0.4427, 0.1893, 0.4357, 0.1893, 0.375, 0.3107, 0.3887, 0.3107, 0.3887, 0.5, 0.375, 0.5, 0.375, 0.9393, 0.3887, 0.9393, 0.3959, 0.9697, 0.3831, 0.9697, 0.3831, 0.0, 0.3959, 0.0, 0.4157, 0.03035, 0.4053, 0.03035, 0.4053, 0.03035, 0.4157, 0.03035, 0.4427, 0.0607, 0.4357, 0.0607, 0.5801, 0.2197, 0.4157, 0.2197, 0.4427, 0.1893, 0.5544, 0.1893, 0.599, 0.2803, 0.3959, 0.2803, 0.4157, 0.2197, 0.5801, 0.2197, 0.6058, 0.3107, 0.3887, 0.3107, 0.3959, 0.2803, 0.599, 0.2803, 0.4357, 0.07411, 0.4427, 0.07411, 0.4427, 0.1763, 0.4357, 0.1763, 0.375, 0.51, 0.3887, 0.51, 0.3887, 0.5254, 0.375, 0.5254, 0.6058, 0.51, 0.625, 0.51, 0.625, 0.5254, 0.6058, 0.5254, 0.625, 0.51, 0.8143, 0.51, 0.8143, 0.5254, 0.625, 0.5254, 0.1857, 0.51, 0.1857, 0.5254, 0.1553, 0.5319, 0.1553, 0.5174, 0.375, 0.2326, 0.375, 0.2181, 0.4053, 0.2004, 0.4053, 0.2121, 0.4053, 0.2121, 0.4053, 0.2004, 0.4357, 0.1763, 0.4357, 0.1842, 0.1857, 0.51, 0.375, 0.51, 0.375, 0.5254, 0.1857, 0.5254, 0.3887, 0.51, 0.6058, 0.51, 0.6058, 0.5254, 0.3887, 0.5254, 0.5544, 0.07411, 0.5643, 0.07411, 0.5643, 0.1763, 0.5544, 0.1763, 0.8143, 0.7239, 0.8143, 0.5254, 0.8447, 0.5319, 0.8447, 0.7175, 0.625, 0.03251, 0.625, 0.2181, 0.5947, 0.2004, 0.5947, 0.05009, 0.5947, 0.05009, 0.5947, 0.2004, 0.5643, 0.1763, 0.5643, 0.07411, 0.4427, 0.07411, 0.5544, 0.07411, 0.5544, 0.1763, 0.4427, 0.1763, 0.4427, 0.06995, 0.5544, 0.06995, 0.5544, 0.07411, 0.4427, 0.07411, 0.5947, 0.04396, 0.5947, 0.05009, 0.5643, 0.07411, 0.5643, 0.06995, 0.625, 0.02494, 0.625, 0.03251, 0.5947, 0.05009, 0.5947, 0.04396, 0.8143, 0.732, 0.8143, 0.7239, 0.8447, 0.7175, 0.8447, 0.7251, 0.5544, 0.06995, 0.5643, 0.06995, 0.5643, 0.07411, 0.5544, 0.07411, 0.4357, 0.06995, 0.4427, 0.06995, 0.4427, 0.07411, 0.4357, 0.07411, 0.375, 0.5254, 0.3887, 0.5254, 0.3887, 0.7239, 0.375, 0.7239, 0.6058, 0.5254, 0.625, 0.5254, 0.625, 0.7239, 0.6058, 0.7239, 0.625, 0.5254, 0.8143, 0.5254, 0.8143, 0.7239, 0.625, 0.7239, 0.1857, 0.5254, 0.1857, 0.7239, 0.1553, 0.7175, 0.1553, 0.5319, 0.375, 0.2181, 0.375, 0.03251, 0.4053, 0.05009, 0.4053, 0.2004, 0.4053, 0.2004, 0.4053, 0.05009, 0.4357, 0.07411, 0.4357, 0.1763, 0.1857, 0.5254, 0.375, 0.5254, 0.375, 0.7239, 0.1857, 0.7239, 0.3887, 0.5254, 0.6058, 0.5254, 0.6058, 0.7239, 0.3887, 0.7239])
me_cube_003.materials.append(mat_metal)
me_cube_003.use_remesh_fix_poles = True
me_cube_003.use_remesh_preserve_attributes = False
me_cube_003.use_mirror_vertex_groups = False
me_cube_003.update()
me_cube_004 = bpy.data.meshes.new('Cube.004')
me_cube_004.from_pydata([(-0.5815, 1.415, 0.1029), (-0.5815, 1.842, 0.1029), (-0.5815, 1.415, -0.3244), (-0.5815, 1.842, -0.3244), (-1.001, 1.587, -0.06929), (-0.7641, 1.429, 0.08845), (-0.9695, 1.508, 0.009578), (-0.8827, 1.45, 0.06732), (-0.7641, 1.827, 0.08845), (-1.001, 1.67, -0.06929), (-0.8827, 1.806, 0.06732), (-0.9695, 1.749, 0.009578), (-1.001, 1.587, -0.1522), (-0.7641, 1.429, -0.31), (-0.9695, 1.508, -0.2311), (-0.8827, 1.45, -0.2888), (-1.001, 1.67, -0.1522), (-0.7641, 1.827, -0.31), (-0.9695, 1.749, -0.2311), (-0.8827, 1.806, -0.2888), (-0.4318, 1.415, 0.1029), (-0.4318, 1.842, 0.1029), (-0.4318, 1.415, -0.3244), (-0.4318, 1.842, -0.3244)], [], [(1, 21, 23, 3), (5, 0, 1, 8), (17, 8, 1, 3), (12, 4, 9, 16), (2, 13, 17, 3), (16, 18, 14, 12), (18, 19, 15, 14), (19, 17, 13, 15), (5, 7, 15, 13), (7, 6, 14, 15), (6, 4, 12, 14), (17, 19, 10, 8), (19, 18, 11, 10), (18, 16, 9, 11), (8, 10, 7, 5), (10, 11, 6, 7), (11, 9, 4, 6), (2, 0, 5, 13), (20, 22, 23, 21), (2, 22, 20, 0), (3, 23, 22, 2), (0, 20, 21, 1)])
me_cube_004.polygons.foreach_set('use_smooth', [True] * 22)
_uv = me_cube_004.uv_layers.new(name='UVMap')
_uv.uv.foreach_set('vector', [0.875, 0.75, 0.875, 0.75, 0.875, 0.5, 0.875, 0.5, 0.375, 0.849, 0.375, 1.0, 0.625, 1.0, 0.625, 0.849, 0.724, 0.5, 0.724, 0.75, 0.875, 0.75, 0.875, 0.5, 0.474, 0.599, 0.474, 0.651, 0.526, 0.651, 0.526, 0.599, 0.375, 0.25, 0.375, 0.401, 0.625, 0.401, 0.625, 0.25, 0.526, 0.599, 0.5755, 0.5495, 0.4245, 0.5495, 0.474, 0.599, 0.5755, 0.5495, 0.6117, 0.4505, 0.3883, 0.4505, 0.4245, 0.5495, 0.6117, 0.4505, 0.625, 0.401, 0.375, 0.401, 0.3883, 0.4505, 0.276, 0.75, 0.3255, 0.7367, 0.3255, 0.5133, 0.276, 0.5, 0.3255, 0.7367, 0.4245, 0.7005, 0.4245, 0.5495, 0.3255, 0.5133, 0.4245, 0.7005, 0.474, 0.651, 0.474, 0.599, 0.4245, 0.5495, 0.724, 0.5, 0.6745, 0.5133, 0.6745, 0.7367, 0.724, 0.75, 0.6745, 0.5133, 0.5755, 0.5495, 0.5755, 0.7005, 0.6745, 0.7367, 0.5755, 0.5495, 0.526, 0.599, 0.526, 0.651, 0.5755, 0.7005, 0.625, 0.849, 0.6117, 0.7995, 0.3883, 0.7995, 0.375, 0.849, 0.6117, 0.7995, 0.5755, 0.7005, 0.4245, 0.7005, 0.3883, 0.7995, 0.5755, 0.7005, 0.526, 0.651, 0.474, 0.651, 0.4245, 0.7005, 0.125, 0.5, 0.125, 0.75, 0.276, 0.75, 0.276, 0.5, 0.375, 0.0, 0.375, 0.25, 0.625, 0.25, 0.625, 0.0, 0.125, 0.5, 0.125, 0.5, 0.125, 0.75, 0.125, 0.75, 0.625, 0.25, 0.625, 0.25, 0.375, 0.25, 0.375, 0.25, 0.375, 1.0, 0.375, 1.0, 0.625, 1.0, 0.625, 1.0])
me_cube_004.materials.append(mat_metal)
me_cube_004.use_remesh_fix_poles = True
me_cube_004.use_remesh_preserve_attributes = False
me_cube_004.use_mirror_vertex_groups = False
me_cube_004.update()
me_cube_005 = bpy.data.meshes.new('Cube.005')
me_cube_005.from_pydata([(-0.7826, 1.587, 0.03308), (-0.879, 1.386, 0.03308), (-0.7746, 1.557, 0.03308), (-0.7901, 1.508, 0.03308), (-0.8268, 1.449, 0.03308), (-0.879, 1.386, -0.2546), (-0.7826, 1.587, -0.2546), (-0.8268, 1.449, -0.2546), (-0.7901, 1.508, -0.2546), (-0.7746, 1.557, -0.2546), (-1.062, 1.673, 0.03308), (-0.9402, 1.738, 0.03308), (-1.025, 1.707, 0.03308), (-0.9885, 1.731, 0.03308), (-0.9589, 1.742, 0.03308), (-0.9402, 1.738, -0.2546), (-1.062, 1.673, -0.2546), (-0.9589, 1.742, -0.2546), (-0.9885, 1.731, -0.2546), (-1.025, 1.707, -0.2546), (-1.512, 1.204, 0.03308), (-1.616, 0.9865, -0.03213), (-1.584, 1.114, 0.02434), (-1.622, 1.035, 0.0004756), (-1.273, 0.9751, 0.03308), (-1.486, 0.8615, -0.03213), (-1.36, 0.8994, 0.02434), (-1.437, 0.8578, 0.0004756), (-1.616, 0.9865, -0.1894), (-1.512, 1.204, -0.2546), (-1.622, 1.035, -0.222), (-1.584, 1.114, -0.2459), (-1.273, 0.9751, -0.2546), (-1.486, 0.8615, -0.1894), (-1.36, 0.8994, -0.2459), (-1.437, 0.8578, -0.222)], [], [(10, 20, 24, 1, 4, 3, 2, 0, 11, 14, 13, 12), (5, 1, 24, 32), (21, 28, 33, 25), (5, 7, 4, 1), (7, 8, 3, 4), (8, 9, 2, 3), (9, 6, 0, 2), (29, 16, 19, 18, 17, 15, 6, 9, 8, 7, 5, 32), (10, 12, 19, 16), (12, 13, 18, 19), (13, 14, 17, 18), (14, 11, 15, 17), (15, 11, 0, 6), (29, 31, 22, 20), (31, 30, 23, 22), (30, 28, 21, 23), (20, 22, 26, 24), (22, 23, 27, 26), (23, 21, 25, 27), (24, 26, 34, 32), (26, 27, 35, 34), (27, 25, 33, 35), (32, 34, 31, 29), (34, 35, 30, 31), (35, 33, 28, 30), (29, 20, 10, 16)])
me_cube_005.polygons.foreach_set('use_smooth', [True] * 26)
_uv = me_cube_005.uv_layers.new(name='UVMap')
_uv.uv.foreach_set('vector', [0.375, 0.7823, 0.375, 0.9433, 0.625, 0.9433, 0.625, 0.8023, 0.6452, 0.7608, 0.6199, 0.7551, 0.5927, 0.7513, 0.5727, 0.75, 0.4073, 0.75, 0.395, 0.7508, 0.3782, 0.7531, 0.3625, 0.7567, 0.6773, 0.5, 0.6773, 0.75, 0.8183, 0.75, 0.8183, 0.5, 0.4317, 0.05667, 0.4317, 0.1933, 0.5683, 0.1933, 0.5683, 0.05667, 0.6773, 0.5, 0.6452, 0.4892, 0.6452, 0.7608, 0.6773, 0.75, 0.6452, 0.4892, 0.6199, 0.4949, 0.6199, 0.7551, 0.6452, 0.7608, 0.6199, 0.4949, 0.5927, 0.4987, 0.5927, 0.7513, 0.6199, 0.7551, 0.5927, 0.4987, 0.5727, 0.5, 0.5727, 0.75, 0.5927, 0.7513, 0.375, 0.3067, 0.375, 0.4677, 0.3625, 0.4933, 0.3782, 0.4969, 0.395, 0.4992, 0.4073, 0.5, 0.5727, 0.5, 0.5927, 0.4987, 0.6199, 0.4949, 0.6452, 0.4892, 0.625, 0.4477, 0.625, 0.3067, 0.3427, 0.75, 0.3625, 0.7567, 0.3625, 0.4933, 0.3427, 0.5, 0.3625, 0.7567, 0.3782, 0.7531, 0.3782, 0.4969, 0.3625, 0.4933, 0.3782, 0.7531, 0.395, 0.7508, 0.395, 0.4992, 0.3782, 0.4969, 0.395, 0.7508, 0.4073, 0.75, 0.4073, 0.5, 0.395, 0.4992, 0.4073, 0.5, 0.4073, 0.75, 0.5727, 0.75, 0.5727, 0.5, 0.1817, 0.5, 0.1533, 0.5076, 0.1533, 0.7424, 0.1817, 0.75, 0.375, 0.2424, 0.4033, 0.2217, 0.4033, 0.02834, 0.375, 0.007593, 0.4033, 0.2217, 0.4317, 0.1933, 0.4317, 0.05667, 0.4033, 0.02834, 0.375, 0.9433, 0.3826, 0.9716, 0.6174, 0.9716, 0.625, 0.9433, 0.3826, 0.0, 0.4033, 0.02834, 0.5967, 0.02834, 0.6174, 0.0, 0.4033, 0.02834, 0.4317, 0.05667, 0.5683, 0.05667, 0.5967, 0.02834, 0.8183, 0.75, 0.8467, 0.7424, 0.8467, 0.5076, 0.8183, 0.5, 0.625, 0.007593, 0.5967, 0.02834, 0.5967, 0.2217, 0.625, 0.2424, 0.5967, 0.02834, 0.5683, 0.05667, 0.5683, 0.1933, 0.5967, 0.2217, 0.625, 0.3067, 0.6174, 0.2784, 0.3826, 0.2784, 0.375, 0.3067, 0.6174, 0.2784, 0.5967, 0.2217, 0.4033, 0.2217, 0.3826, 0.2784, 0.5967, 0.2217, 0.5683, 0.1933, 0.4317, 0.1933, 0.4033, 0.2217, 0.1817, 0.5, 0.1817, 0.75, 0.3427, 0.75, 0.3427, 0.5])
me_cube_005.materials.append(mat_metal)
me_cube_005.use_remesh_fix_poles = True
me_cube_005.use_remesh_preserve_attributes = False
me_cube_005.use_mirror_vertex_groups = False
me_cube_005.update()
me_cube_006 = bpy.data.meshes.new('Cube.006')
me_cube_006.from_pydata([(-1.34, 0.04506, 0.01737), (-1.617, 0.04166, 0.01737), (-1.34, 0.04506, -0.2389), (-1.617, 0.04166, -0.2389), (-1.349, 0.8099, 0.01737), (-1.419, 1.054, -0.04485), (-1.36, 0.9324, 0.009031), (-1.385, 1.022, -0.01374), (-1.626, 0.8065, 0.01737), (-1.562, 1.053, -0.04485), (-1.619, 0.9292, 0.009031), (-1.595, 1.019, -0.01374), (-1.419, 1.054, -0.1767), (-1.349, 0.8099, -0.2389), (-1.385, 1.022, -0.2078), (-1.36, 0.9324, -0.2305), (-1.626, 0.8065, -0.2389), (-1.562, 1.053, -0.1767), (-1.619, 0.9292, -0.2305), (-1.595, 1.019, -0.2078)], [], [(0, 4, 8, 1), (2, 0, 1, 3), (3, 1, 8, 16), (5, 12, 17, 9), (13, 2, 3, 16), (13, 15, 6, 4), (15, 14, 7, 6), (14, 12, 5, 7), (4, 6, 10, 8), (6, 7, 11, 10), (7, 5, 9, 11), (8, 10, 18, 16), (10, 11, 19, 18), (11, 9, 17, 19), (16, 18, 15, 13), (18, 19, 14, 15), (19, 17, 12, 14), (13, 4, 0, 2)])
me_cube_006.polygons.foreach_set('use_smooth', [True] * 18)
_uv = me_cube_006.uv_layers.new(name='UVMap')
_uv.uv.foreach_set('vector', [0.375, 0.75, 0.375, 0.9393, 0.625, 0.9393, 0.625, 0.75, 0.375, 0.5, 0.375, 0.75, 0.625, 0.75, 0.625, 0.5, 0.625, 0.5, 0.625, 0.75, 0.8143, 0.75, 0.8143, 0.5, 0.4357, 0.0607, 0.4357, 0.1893, 0.5643, 0.1893, 0.5643, 0.0607, 0.375, 0.3107, 0.375, 0.5, 0.625, 0.5, 0.625, 0.3107, 0.1857, 0.5, 0.1553, 0.5081, 0.1553, 0.7419, 0.1857, 0.75, 0.375, 0.2419, 0.4053, 0.2197, 0.4053, 0.03035, 0.375, 0.008132, 0.4053, 0.2197, 0.4357, 0.1893, 0.4357, 0.0607, 0.4053, 0.03035, 0.375, 0.9393, 0.3831, 0.9697, 0.6169, 0.9697, 0.625, 0.9393, 0.3831, 0.0, 0.4053, 0.03035, 0.5947, 0.03035, 0.6169, 0.0, 0.4053, 0.03035, 0.4357, 0.0607, 0.5643, 0.0607, 0.5947, 0.03035, 0.8143, 0.75, 0.8447, 0.7419, 0.8447, 0.5081, 0.8143, 0.5, 0.625, 0.008132, 0.5947, 0.03035, 0.5947, 0.2197, 0.625, 0.2419, 0.5947, 0.03035, 0.5643, 0.0607, 0.5643, 0.1893, 0.5947, 0.2197, 0.625, 0.3107, 0.6169, 0.2803, 0.3831, 0.2803, 0.375, 0.3107, 0.6169, 0.2803, 0.5947, 0.2197, 0.4053, 0.2197, 0.3831, 0.2803, 0.5947, 0.2197, 0.5643, 0.1893, 0.4357, 0.1893, 0.4053, 0.2197, 0.1857, 0.5, 0.1857, 0.75, 0.375, 0.75, 0.375, 0.5])
me_cube_006.materials.append(mat_metal)
me_cube_006.use_remesh_fix_poles = True
me_cube_006.use_remesh_preserve_attributes = False
me_cube_006.use_mirror_vertex_groups = False
me_cube_006.update()
me_cube_007 = bpy.data.meshes.new('Cube.007')
me_cube_007.from_pydata([(0.5594, 1.051, 0.7265), (0.5594, 1.006, 0.7265), (0.5594, 1.051, 0.7719), (0.5594, 1.006, 0.7719), (0.4911, 1.051, 0.7265), (0.4911, 1.006, 0.7265), (0.4911, 1.051, 0.7719), (0.4911, 1.006, 0.7719)], [], [(0, 2, 3, 1), (2, 6, 7, 3), (6, 4, 5, 7), (4, 0, 1, 5), (2, 0, 4, 6), (7, 5, 1, 3)])
me_cube_007.polygons.foreach_set('use_smooth', [True] * 6)
_uv = me_cube_007.uv_layers.new(name='UVMap')
_uv.uv.foreach_set('vector', [0.375, 0.0, 0.375, 0.25, 0.625, 0.25, 0.625, 0.0, 0.375, 0.25, 0.375, 0.5, 0.625, 0.5, 0.625, 0.25, 0.375, 0.5, 0.375, 0.75, 0.625, 0.75, 0.625, 0.5, 0.375, 0.75, 0.375, 1.0, 0.625, 1.0, 0.625, 0.75, 0.125, 0.5, 0.125, 0.75, 0.375, 0.75, 0.375, 0.5, 0.625, 0.5, 0.625, 0.75, 0.875, 0.75, 0.875, 0.5])
me_cube_007.materials.append(mat_metal)
me_cube_007.use_remesh_fix_poles = True
me_cube_007.use_remesh_preserve_attributes = False
me_cube_007.use_mirror_vertex_groups = False
me_cube_007.update()
me_cube_008 = bpy.data.meshes.new('Cube.008')
me_cube_008.from_pydata([(1.316, -0.006439, 0.06406), (1.316, 0.07949, 0.06406), (1.316, -0.006439, -0.2792), (1.316, 0.07949, -0.2792), (1.646, -0.006439, 0.06406), (1.646, 0.07949, 0.06406), (1.646, -0.006439, -0.2792), (1.646, 0.07949, -0.2792), (1.323, -0.006439, -0.2792), (1.323, 0.07949, -0.2792), (1.323, -0.006439, 0.06406), (1.323, 0.07949, 0.06406), (1.64, 0.07949, -0.2792), (1.64, -0.006439, 0.06406), (1.64, -0.006439, -0.2792), (1.64, 0.07949, 0.06406), (1.316, -0.006439, -0.2616), (1.316, 0.07949, -0.2616), (1.646, -0.006439, -0.2616), (1.646, 0.07949, -0.2616), (1.323, 0.07949, -0.2616), (1.323, -0.006439, -0.2616), (1.64, 0.07949, -0.2616), (1.64, -0.006439, -0.2616), (1.316, -0.006439, 0.04829), (1.646, 0.07949, 0.04829), (1.323, 0.07949, 0.04829), (1.323, -0.006439, 0.04829), (1.64, 0.07949, 0.04829), (1.64, -0.006439, 0.04829), (1.316, 0.07949, 0.04829), (1.646, -0.006439, 0.04829)], [], [(16, 17, 3, 2), (14, 12, 7, 6), (31, 25, 5, 4), (10, 11, 1, 0), (29, 31, 4, 13), (26, 30, 1, 11), (28, 26, 11, 15), (24, 27, 10, 0), (13, 15, 11, 10), (2, 3, 9, 8), (4, 5, 15, 13), (25, 28, 15, 5), (27, 29, 13, 10), (8, 9, 12, 14), (8, 14, 23, 21), (7, 12, 22, 19), (2, 8, 21, 16), (12, 9, 20, 22), (9, 3, 17, 20), (14, 6, 18, 23), (6, 7, 19, 18), (24, 30, 17, 16), (0, 1, 30, 24), (21, 23, 29, 27), (19, 22, 28, 25), (16, 21, 27, 24), (22, 20, 26, 28), (20, 17, 30, 26), (23, 18, 31, 29), (18, 19, 25, 31)])
me_cube_008.polygons.foreach_set('use_smooth', [True] * 30)
_uv = me_cube_008.uv_layers.new(name='UVMap')
_uv.uv.foreach_set('vector', [0.375, 0.2371, 0.625, 0.2371, 0.625, 0.25, 0.375, 0.25, 0.375, 0.4949, 0.625, 0.4949, 0.625, 0.5, 0.375, 0.5, 0.375, 0.7385, 0.625, 0.7385, 0.625, 0.75, 0.375, 0.75, 0.375, 0.9947, 0.625, 0.9947, 0.625, 1.0, 0.375, 1.0, 0.3699, 0.7385, 0.375, 0.7385, 0.375, 0.75, 0.3699, 0.75, 0.8697, 0.7385, 0.875, 0.7385, 0.875, 0.75, 0.8697, 0.75, 0.6301, 0.7385, 0.8697, 0.7385, 0.8697, 0.75, 0.6301, 0.75, 0.125, 0.7385, 0.1303, 0.7385, 0.1303, 0.75, 0.125, 0.75, 0.375, 0.7551, 0.625, 0.7551, 0.625, 0.9947, 0.375, 0.9947, 0.375, 0.25, 0.625, 0.25, 0.625, 0.2553, 0.375, 0.2553, 0.375, 0.75, 0.625, 0.75, 0.625, 0.7551, 0.375, 0.7551, 0.625, 0.7385, 0.6301, 0.7385, 0.6301, 0.75, 0.625, 0.75, 0.1303, 0.7385, 0.3699, 0.7385, 0.3699, 0.75, 0.1303, 0.75, 0.375, 0.2553, 0.625, 0.2553, 0.625, 0.4949, 0.375, 0.4949, 0.1303, 0.5, 0.3699, 0.5, 0.3699, 0.5129, 0.1303, 0.5129, 0.625, 0.5, 0.6301, 0.5, 0.6301, 0.5129, 0.625, 0.5129, 0.125, 0.5, 0.1303, 0.5, 0.1303, 0.5129, 0.125, 0.5129, 0.6301, 0.5, 0.8697, 0.5, 0.8697, 0.5129, 0.6301, 0.5129, 0.8697, 0.5, 0.875, 0.5, 0.875, 0.5129, 0.8697, 0.5129, 0.3699, 0.5, 0.375, 0.5, 0.375, 0.5129, 0.3699, 0.5129, 0.375, 0.5, 0.625, 0.5, 0.625, 0.5129, 0.375, 0.5129, 0.375, 0.01149, 0.625, 0.01149, 0.625, 0.2371, 0.375, 0.2371, 0.375, 0.0, 0.625, 0.0, 0.625, 0.01149, 0.375, 0.01149, 0.1303, 0.5129, 0.3699, 0.5129, 0.3699, 0.7385, 0.1303, 0.7385, 0.625, 0.5129, 0.6301, 0.5129, 0.6301, 0.7385, 0.625, 0.7385, 0.125, 0.5129, 0.1303, 0.5129, 0.1303, 0.7385, 0.125, 0.7385, 0.6301, 0.5129, 0.8697, 0.5129, 0.8697, 0.7385, 0.6301, 0.7385, 0.8697, 0.5129, 0.875, 0.5129, 0.875, 0.7385, 0.8697, 0.7385, 0.3699, 0.5129, 0.375, 0.5129, 0.375, 0.7385, 0.3699, 0.7385, 0.375, 0.5129, 0.625, 0.5129, 0.625, 0.7385, 0.375, 0.7385])
me_cube_008.materials.append(mat_foot)
me_cube_008.use_remesh_fix_poles = True
me_cube_008.use_remesh_preserve_attributes = False
me_cube_008.use_mirror_vertex_groups = False
me_cube_008.update()
me_cube_009 = bpy.data.meshes.new('Cube.009')
me_cube_009.from_pydata([(-1.644, -0.006439, 0.06324), (-1.644, 0.07949, 0.06324), (-1.644, -0.006439, -0.2801), (-1.644, 0.07949, -0.2801), (-1.313, -0.006439, 0.06324), (-1.313, 0.07949, 0.06324), (-1.313, -0.006439, -0.2801), (-1.313, 0.07949, -0.2801), (-1.637, -0.006439, -0.2801), (-1.637, 0.07949, -0.2801), (-1.637, -0.006439, 0.06324), (-1.637, 0.07949, 0.06324), (-1.32, 0.07949, -0.2801), (-1.32, -0.006439, 0.06324), (-1.32, -0.006439, -0.2801), (-1.32, 0.07949, 0.06324), (-1.644, -0.006439, -0.2624), (-1.644, 0.07949, -0.2624), (-1.313, -0.006439, -0.2624), (-1.313, 0.07949, -0.2624), (-1.637, 0.07949, -0.2624), (-1.637, -0.006439, -0.2624), (-1.32, 0.07949, -0.2624), (-1.32, -0.006439, -0.2624), (-1.644, -0.006439, 0.04747), (-1.313, 0.07949, 0.04747), (-1.637, 0.07949, 0.04747), (-1.637, -0.006439, 0.04747), (-1.32, 0.07949, 0.04747), (-1.32, -0.006439, 0.04747), (-1.644, 0.07949, 0.04747), (-1.313, -0.006439, 0.04747)], [], [(16, 17, 3, 2), (14, 12, 7, 6), (31, 25, 5, 4), (10, 11, 1, 0), (29, 31, 4, 13), (26, 30, 1, 11), (28, 26, 11, 15), (24, 27, 10, 0), (13, 15, 11, 10), (2, 3, 9, 8), (4, 5, 15, 13), (25, 28, 15, 5), (27, 29, 13, 10), (8, 9, 12, 14), (8, 14, 23, 21), (7, 12, 22, 19), (2, 8, 21, 16), (12, 9, 20, 22), (9, 3, 17, 20), (14, 6, 18, 23), (6, 7, 19, 18), (24, 30, 17, 16), (0, 1, 30, 24), (21, 23, 29, 27), (19, 22, 28, 25), (16, 21, 27, 24), (22, 20, 26, 28), (20, 17, 30, 26), (23, 18, 31, 29), (18, 19, 25, 31)])
me_cube_009.polygons.foreach_set('use_smooth', [True] * 30)
_uv = me_cube_009.uv_layers.new(name='UVMap')
_uv.uv.foreach_set('vector', [0.375, 0.2371, 0.625, 0.2371, 0.625, 0.25, 0.375, 0.25, 0.375, 0.4949, 0.625, 0.4949, 0.625, 0.5, 0.375, 0.5, 0.375, 0.7385, 0.625, 0.7385, 0.625, 0.75, 0.375, 0.75, 0.375, 0.9947, 0.625, 0.9947, 0.625, 1.0, 0.375, 1.0, 0.3699, 0.7385, 0.375, 0.7385, 0.375, 0.75, 0.3699, 0.75, 0.8697, 0.7385, 0.875, 0.7385, 0.875, 0.75, 0.8697, 0.75, 0.6301, 0.7385, 0.8697, 0.7385, 0.8697, 0.75, 0.6301, 0.75, 0.125, 0.7385, 0.1303, 0.7385, 0.1303, 0.75, 0.125, 0.75, 0.375, 0.7551, 0.625, 0.7551, 0.625, 0.9947, 0.375, 0.9947, 0.375, 0.25, 0.625, 0.25, 0.625, 0.2553, 0.375, 0.2553, 0.375, 0.75, 0.625, 0.75, 0.625, 0.7551, 0.375, 0.7551, 0.625, 0.7385, 0.6301, 0.7385, 0.6301, 0.75, 0.625, 0.75, 0.1303, 0.7385, 0.3699, 0.7385, 0.3699, 0.75, 0.1303, 0.75, 0.375, 0.2553, 0.625, 0.2553, 0.625, 0.4949, 0.375, 0.4949, 0.1303, 0.5, 0.3699, 0.5, 0.3699, 0.5129, 0.1303, 0.5129, 0.625, 0.5, 0.6301, 0.5, 0.6301, 0.5129, 0.625, 0.5129, 0.125, 0.5, 0.1303, 0.5, 0.1303, 0.5129, 0.125, 0.5129, 0.6301, 0.5, 0.8697, 0.5, 0.8697, 0.5129, 0.6301, 0.5129, 0.8697, 0.5, 0.875, 0.5, 0.875, 0.5129, 0.8697, 0.5129, 0.3699, 0.5, 0.375, 0.5, 0.375, 0.5129, 0.3699, 0.5129, 0.375, 0.5, 0.625, 0.5, 0.625, 0.5129, 0.375, 0.5129, 0.375, 0.01149, 0.625, 0.01149, 0.625, 0.2371, 0.375, 0.2371, 0.375, 0.0, 0.625, 0.0, 0.625, 0.01149, 0.375, 0.01149, 0.1303, 0.5129, 0.3699, 0.5129, 0.3699, 0.7385, 0.1303, 0.7385, 0.625, 0.5129, 0.6301, 0.5129, 0.6301, 0.7385, 0.625, 0.7385, 0.125, 0.5129, 0.1303, 0.5129, 0.1303, 0.7385, 0.125, 0.7385, 0.6301, 0.5129, 0.8697, 0.5129, 0.8697, 0.7385, 0.6301, 0.7385, 0.8697, 0.5129, 0.875, 0.5129, 0.875, 0.7385, 0.8697, 0.7385, 0.3699, 0.5129, 0.375, 0.5129, 0.375, 0.7385, 0.3699, 0.7385, 0.375, 0.5129, 0.625, 0.5129, 0.625, 0.7385, 0.375, 0.7385])
me_cube_009.materials.append(mat_foot)
me_cube_009.use_remesh_fix_poles = True
me_cube_009.use_remesh_preserve_attributes = False
me_cube_009.use_mirror_vertex_groups = False
me_cube_009.update()
arm_armature = bpy.data.armatures.new('Armature')  # bones are not reproduced

# ---- objects
ob_body = bpy.data.objects.new('Body', me_cube)
ob_shoulder_l = bpy.data.objects.new('Shoulder.L', me_cube_001)
ob_upperleg_l = bpy.data.objects.new('UpperLeg.L', me_cube_002)
ob_bottomleg_l = bpy.data.objects.new('BottomLeg.L', me_cube_003)
ob_shoulder_r = bpy.data.objects.new('Shoulder.R', me_cube_004)
ob_upperleg_r = bpy.data.objects.new('UpperLeg.R', me_cube_005)
ob_bottomleg_r = bpy.data.objects.new('BottomLeg.R', me_cube_006)
ob_button = bpy.data.objects.new('Button', me_cube_007)
ob_foot_l = bpy.data.objects.new('Foot.L', me_cube_008)
ob_foot_r = bpy.data.objects.new('Foot.R', me_cube_009)
ob_armature = bpy.data.objects.new('Armature', arm_armature)

# ---- transforms, parenting, visibility, modifiers, constraints
ob_body.parent = ob_armature
ob_body.matrix_parent_inverse = Matrix(((1.0, -5.684e-14, -0.0, 3.823e-15), (-2.842e-14, 1.192e-07, 1.0, -2.228), (-2.842e-14, -1.0, 0.0, 0.09851), (0.0, -0.0, -0.0, 1.0)))
ob_body.location = (1.421e-14, -5.425e-07, -2.962e-07)
ob_body.rotation_euler = (1.571, -6.009e-18, 5.685e-14)
ob_body.lock_rotations_4d = False
ob_body.empty_display_type = 'ARROWS'
ob_body.lineart.crease_threshold = 0.0
ob_shoulder_l.parent = ob_armature
ob_shoulder_l.matrix_parent_inverse = Matrix(((-0.158, -1.254e-07, -0.9874, 1.717), (0.9874, 2.826e-07, -0.158, -0.6798), (2.988e-07, -1.0, -4.007e-08, 0.1005), (-0.0, 0.0, 0.0, 1.0)))
ob_shoulder_l.location = (3.096e-14, -1.128e-07, -1.784e-07)
ob_shoulder_l.rotation_euler = (1.571, 1.163e-08, 1.163e-08)
ob_shoulder_l.lineart.crease_threshold = 0.0
ob_upperleg_l.parent = ob_armature
ob_upperleg_l.matrix_parent_inverse = Matrix(((-0.7764, 6.105e-08, -0.6303, 1.733), (0.6303, 1.352e-08, -0.7764, -0.2039), (-3.887e-08, -1.0, -1.682e-07, 0.1005), (0.0, -0.0, 0.0, 1.0)))
ob_upperleg_l.location = (-2.384e-07, -2.291e-08, -2.317e-07)
ob_upperleg_l.rotation_euler = (1.571, 9.642e-08, -8.241e-08)
ob_upperleg_l.scale = (1.0, 1.0, 1.0)
ob_upperleg_l.lineart.crease_threshold = 0.0
ob_bottomleg_l.parent = ob_armature
ob_bottomleg_l.matrix_parent_inverse = Matrix(((-0.9999, -2.947e-07, -0.01606, 1.489), (0.01606, 1.687e-08, -0.9999, 0.03401), (2.949e-07, -1.0, -1.313e-07, 0.1005), (0.0, 0.0, 0.0, 1.0)))
ob_bottomleg_l.location = (-1.192e-07, -2.384e-07, -2.214e-07)
ob_bottomleg_l.rotation_euler = (1.571, 8.897e-09, 5.173e-09)
ob_bottomleg_l.scale = (1.0, 1.0, 1.0)
ob_bottomleg_l.lineart.crease_threshold = 0.0
ob_shoulder_r.parent = ob_armature
ob_shoulder_r.matrix_parent_inverse = Matrix(((-0.1085, 1.895e-07, 0.9941, -1.699), (-0.9941, 2.75e-07, -0.1085, -0.7633), (-2.939e-07, -1.0, 3.933e-08, 0.09855), (0.0, -0.0, -0.0, 1.0)))
ob_shoulder_r.location = (1.192e-07, -1.082e-07, -1.718e-07)
ob_shoulder_r.rotation_euler = (1.571, -5.719e-09, -2.062e-08)
ob_shoulder_r.lineart.crease_threshold = 0.0
ob_upperleg_r.parent = ob_armature
ob_upperleg_r.matrix_parent_inverse = Matrix(((-0.7642, 3.239e-07, 0.645, -1.757), (-0.645, 1.331e-08, -0.7642, -0.2374), (-2.561e-07, -1.0, 7.951e-08, 0.09855), (0.0, -0.0, -0.0, 1.0)))
ob_upperleg_r.location = (1.192e-07, -7.629e-08, -1.071e-07)
ob_upperleg_r.rotation_euler = (1.571, -9.17e-08, 8.713e-08)
ob_upperleg_r.scale = (1.0, 1.0, 1.0)
ob_upperleg_r.lineart.crease_threshold = 0.0
ob_bottomleg_r.parent = ob_armature
ob_bottomleg_r.matrix_parent_inverse = Matrix(((-1.0, 3.258e-07, -2.98e-08, -1.495), (2.98e-07, -1.192e-07, -1.0, 0.06144), (-3.258e-07, -1.0, -2.605e-15, 0.09855), (0.0, 0.0, 0.0, 1.0)))
ob_bottomleg_r.location = (1.192e-07, -3.725e-09, 5.67e-09)
ob_bottomleg_r.rotation_euler = (1.571, -2.407e-07, 2.361e-07)
ob_bottomleg_r.lineart.crease_threshold = 0.0
ob_button.parent = ob_armature
ob_button.matrix_parent_inverse = Matrix(((1.0, -5.684e-14, -0.0, 3.823e-15), (-2.842e-14, 1.192e-07, 1.0, -2.228), (-2.842e-14, -1.0, 0.0, 0.09851), (0.0, -0.0, -0.0, 1.0)))
ob_button.location = (1.421e-14, -5.425e-07, -2.962e-07)
ob_button.rotation_euler = (1.571, -6.009e-18, 5.685e-14)
ob_button.lineart.crease_threshold = 0.0
ob_foot_l.parent = ob_armature
ob_foot_l.matrix_parent_inverse = Matrix(((-0.9999, -2.947e-07, -0.01606, 1.489), (0.01606, 1.687e-08, -0.9999, 0.03401), (2.949e-07, -1.0, -1.313e-07, 0.1005), (0.0, 0.0, 0.0, 1.0)))
ob_foot_l.location = (-1.192e-07, -2.384e-07, -2.214e-07)
ob_foot_l.rotation_euler = (1.571, 8.897e-09, 5.173e-09)
ob_foot_l.scale = (1.0, 1.0, 1.0)
ob_foot_l.lineart.crease_threshold = 0.0
ob_foot_r.parent = ob_armature
ob_foot_r.matrix_parent_inverse = Matrix(((-1.0, 3.258e-07, -2.98e-08, -1.495), (2.98e-07, -1.192e-07, -1.0, 0.06144), (-3.258e-07, -1.0, -2.605e-15, 0.09855), (0.0, 0.0, 0.0, 1.0)))
ob_foot_r.location = (1.192e-07, -3.725e-09, 5.67e-09)
ob_foot_r.rotation_euler = (1.571, -2.407e-07, 2.361e-07)
ob_foot_r.lineart.crease_threshold = 0.0
ob_armature.location = (0.0, 0.0, 0.0)
ob_armature.rotation_euler = (1.571, 0.0, 0.0)
ob_armature.show_in_front = True
ob_armature.lineart.crease_threshold = 0.0

# ---- collection membership
col_collection.objects.link(ob_body)
col_collection.objects.link(ob_shoulder_l)
col_collection.objects.link(ob_upperleg_l)
col_collection.objects.link(ob_bottomleg_l)
col_collection.objects.link(ob_shoulder_r)
col_collection.objects.link(ob_upperleg_r)
col_collection.objects.link(ob_bottomleg_r)
col_collection.objects.link(ob_button)
col_collection.objects.link(ob_foot_l)
col_collection.objects.link(ob_foot_r)
col_collection.objects.link(ob_armature)

# ---- scene / render settings (as saved in the file)
scene.frame_start = 1; scene.frame_end = 250; scene.frame_set(0)
scene.render.engine = 'BLENDER_EEVEE_NEXT'
scene.cycles.use_denoising = False
scene.cycles.samples = 128
scene.cycles.sampling_pattern = 'TABULATED_SOBOL'
scene.cycles.use_adaptive_sampling = False
scene.cycles.use_light_tree = False
scene.view_settings.view_transform = 'Filmic'
bpy.context.view_layer.update()

# ---- added for rendering (the .blend has no active camera and no usable light): camera, sun
cam_auto = bpy.data.cameras.new('AutoCamera')
cam_auto.lens = 50.0
cam_auto.sensor_width = 36.0
cam_auto.clip_end = 1000.0
ob_auto_camera = bpy.data.objects.new('AutoCamera', cam_auto)
scene.collection.objects.link(ob_auto_camera)
ob_auto_camera.location = (3.99918, -4.81189, 4.36982)
ob_auto_camera.rotation_euler = (1.09748, -7.21219e-08, 0.694738)
scene.camera = ob_auto_camera
light_auto_sun = bpy.data.lights.new('AutoSun', 'SUN')
light_auto_sun.energy = 3.0
light_auto_sun.angle = 0.0523599
ob_auto_sun = bpy.data.objects.new('AutoSun', light_auto_sun)
scene.collection.objects.link(ob_auto_sun)
ob_auto_sun.rotation_euler = (0.872665, 0.174533, 0.523599)
bpy.context.view_layer.update()
